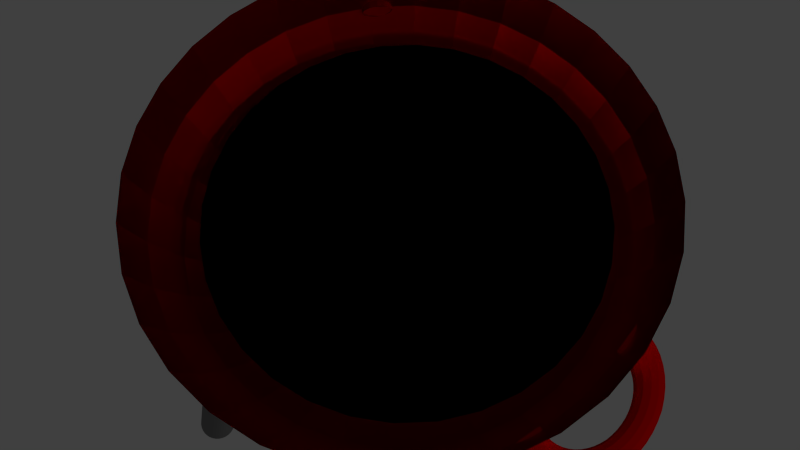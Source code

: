 # Source: grill.blend  (saved by Blender 2.75.0; exported with 4.5.12 LTS)
import bpy
from mathutils import Matrix  # noqa: F401  (used for matrix-valued properties, if any)

bpy.ops.wm.read_factory_settings(use_empty=True)
scene = bpy.context.scene
scene.name = 'Scene'

# ---- collections
col_collection_1 = bpy.data.collections.new('Collection 1'); scene.collection.children.link(col_collection_1)

# ---- images (referenced by path relative to the original .blend; pixels are not part of the script)
import os
ASSET_DIR = os.environ.get("B2B_ASSET_DIR", "")  # directory of the original .blend (textures are referenced by path, not embedded)
HERE = os.path.dirname(os.path.abspath(__file__))  # packed textures are extracted next to this script under _unpacked/

def load_image(name, relpath, width, height, colorspace="sRGB"):
    """Load a texture the original file referenced (path relative to the .blend, or extracted next to this script)."""
    p = next((c for c in (os.path.join(HERE, relpath), os.path.join(ASSET_DIR, relpath)) if relpath and os.path.exists(c)), "")
    if p:
        img = bpy.data.images.load(p, check_existing=True)
        img.name = name
    else:  # same state as the original file: an image datablock whose file is absent (Cycles renders it pink)
        img = bpy.data.images.new(name, width, height)
        img.source = "FILE"
        img.filepath = "//" + (relpath or name)
    img.colorspace_settings.name = colorspace
    return img
img_35906435_brennende_holzkohle_hintergrund_oder_textur_lizenzfrei = load_image('35906435-Brennende-Holzkohle-Hintergrund-oder-Textur-Lizenzfrei', '35906435-Brennende-Holzkohle-Hintergrund-oder-Textur-Lizenzfreie-Bilder.jpg', 1024, 1024, 'sRGB')

# ---- materials (node trees are filled in below, after node groups)
mat_material_006 = bpy.data.materials.new('Material.006')
mat_material_006.alpha_threshold = 0.0
mat_material_006.roughness = 0.5
mat_material_007 = bpy.data.materials.new('Material.007')
mat_material_007.alpha_threshold = 0.0
mat_material_007.roughness = 0.5
mat_material_003 = bpy.data.materials.new('Material.003')
mat_material_003.alpha_threshold = 0.0
mat_material_003.diffuse_color = (0.2019, 0.2019, 0.2019, 1.0)
mat_material_003.roughness = 0.5
mat_material_002 = bpy.data.materials.new('Material.002')
mat_material_002.alpha_threshold = 0.0
mat_material_002.diffuse_color = (0.2266, 0.2266, 0.2266, 1.0)
mat_material_002.roughness = 0.5
mat_material_001 = bpy.data.materials.new('Material.001')
mat_material_001.alpha_threshold = 0.0
mat_material_001.diffuse_color = (0.8, 0.0, 0.0, 1.0)
mat_material_001.roughness = 0.5
mat_material_008 = bpy.data.materials.new('Material.008')
mat_material_008.alpha_threshold = 0.0
mat_material_008.roughness = 0.5

# ---- material node trees
mat_material_006.use_nodes = True; mat_material_006.node_tree.nodes.clear()
_N = mat_material_006.node_tree.nodes; _L = mat_material_006.node_tree.links
n0 = _N.new('ShaderNodeOutputMaterial'); n0.name = 'Material Output'; n0.location = (300, 300)
n1 = _N.new('ShaderNodeBsdfDiffuse'); n1.name = 'Diffuse BSDF'; n1.location = (10, 300)
n1.inputs[0].default_value = (0.1946, 0.0, 0.0, 1.0)
_L.new(n1.outputs[0], n0.inputs[0])
n0.is_active_output = True
mat_material_007.use_nodes = True; mat_material_007.node_tree.nodes.clear()
_N = mat_material_007.node_tree.nodes; _L = mat_material_007.node_tree.links
n0 = _N.new('ShaderNodeOutputMaterial'); n0.name = 'Material Output'; n0.location = (300, 300)
n1 = _N.new('ShaderNodeBsdfDiffuse'); n1.name = 'Diffuse BSDF'; n1.location = (10, 300)
n1.inputs[0].default_value = (0.4735, 0.0, 0.0, 1.0)
_L.new(n1.outputs[0], n0.inputs[0])
n0.is_active_output = True
mat_material_002.use_nodes = True; mat_material_002.node_tree.nodes.clear()
_N = mat_material_002.node_tree.nodes; _L = mat_material_002.node_tree.links
n0 = _N.new('ShaderNodeOutputMaterial'); n0.name = 'Material Output'; n0.location = (300, 300)
n1 = _N.new('ShaderNodeBsdfDiffuse'); n1.name = 'Diffuse BSDF'; n1.location = (10, 300)
n1.inputs[0].default_value = (0.2266, 0.2266, 0.2266, 1.0)
_L.new(n1.outputs[0], n0.inputs[0])
n0.is_active_output = True
mat_material_001.use_nodes = True; mat_material_001.node_tree.nodes.clear()
_N = mat_material_001.node_tree.nodes; _L = mat_material_001.node_tree.links
n0 = _N.new('ShaderNodeOutputMaterial'); n0.name = 'Material Output'; n0.location = (300, 300)
n1 = _N.new('ShaderNodeBsdfAnisotropic'); n1.name = 'Glossy BSDF'; n1.location = (10, 300)
n1.distribution = 'GGX'
n1.inputs[0].default_value = (0.8, 0.0, 0.0, 1.0)
n1.inputs[1].default_value = 0.3333
_L.new(n1.outputs[0], n0.inputs[0])
n0.is_active_output = True
mat_material_008.use_nodes = True; mat_material_008.node_tree.nodes.clear()
_N = mat_material_008.node_tree.nodes; _L = mat_material_008.node_tree.links
n0 = _N.new('ShaderNodeOutputMaterial'); n0.name = 'Material Output'; n0.location = (300, 300)
n1 = _N.new('ShaderNodeBsdfDiffuse'); n1.name = 'Diffuse BSDF'; n1.location = (10, 300)
n2 = _N.new('ShaderNodeTexImage'); n2.name = 'Image Texture'; n2.location = (-180, 300)
n2.width = 140
n2.image = img_35906435_brennende_holzkohle_hintergrund_oder_textur_lizenzfrei
_L.new(n1.outputs[0], n0.inputs[0])
_L.new(n2.outputs[0], n1.inputs[0])
n0.is_active_output = True

# ---- world
world_world = bpy.data.worlds.new('World'); scene.world = world_world
world_world.color = (0.05088, 0.05088, 0.05088)
world_world.use_sun_shadow = False
world_world.sun_shadow_jitter_overblur = 0.0
world_world.cycles.sampling_method = 'MANUAL'
world_world.cycles.sample_map_resolution = 256

# ---- cameras
cam_camera = bpy.data.cameras.new('Camera')
cam_camera.clip_end = 100.0
cam_camera.lens = 35.0
cam_camera.sensor_width = 32.0
cam_camera.sensor_height = 18.0
cam_camera.ortho_scale = 7.314
cam_camera.dof.focus_distance = 0.0

# ---- lights
light_lamp = bpy.data.lights.new('Lamp', 'POINT')
light_lamp.transmission_factor = 0.0
light_lamp.cutoff_distance = 30.0
light_lamp.energy = 100.0
light_lamp.shadow_buffer_clip_start = 1.001
light_lamp.shadow_soft_size = 0.1
light_lamp.shadow_maximum_resolution = 0.006
light_lamp.use_absolute_resolution = True
light_lamp.cycles.use_multiple_importance_sampling = False

# ---- meshes
me_torus_005 = bpy.data.meshes.new('Torus.005')
me_torus_005.from_pydata([(0.5168, 1.117, 0.007604), (0.5027, 1.086, 0.1324), (0.4644, 1.002, 0.2233), (0.4123, 0.8883, 0.2561), (0.3602, 0.7748, 0.2218), (0.3222, 0.6922, 0.1297), (0.3084, 0.6626, 0.004509), (0.3225, 0.6938, -0.1203), (0.3608, 0.7775, -0.2112), (0.4129, 0.8914, -0.2439), (0.465, 1.005, -0.2097), (0.503, 1.087, -0.1176), (0.364, 1.175, 0.007781), (0.354, 1.143, 0.1326), (0.3269, 1.055, 0.2235), (0.2901, 0.9349, 0.2562), (0.2533, 0.8156, 0.2219), (0.2264, 0.7288, 0.1298), (0.2167, 0.6975, 0.004615), (0.2268, 0.7303, -0.1202), (0.2538, 0.8183, -0.2111), (0.2907, 0.938, -0.2438), (0.3275, 1.057, -0.2095), (0.3543, 1.144, -0.1174), (0.2049, 1.213, 0.007822), (0.1992, 1.179, 0.1326), (0.1838, 1.089, 0.2235), (0.1628, 0.9652, 0.2562), (0.1419, 0.8421, 0.2219), (0.1267, 0.7525, 0.1299), (0.1213, 0.7202, 0.00464), (0.1271, 0.754, -0.1201), (0.1425, 0.8448, -0.2111), (0.1634, 0.9683, -0.2438), (0.1843, 1.091, -0.2095), (0.1995, 1.181, -0.1174), (0.0423, 1.23, 0.007727), (0.0409, 1.196, 0.1325), (0.03738, 1.104, 0.2234), (0.0327, 0.9786, 0.2562), (0.02809, 0.8539, 0.2219), (0.0248, 0.763, 0.1298), (0.02371, 0.7303, 0.004583), (0.0251, 0.7645, -0.1202), (0.02862, 0.8566, -0.2111), (0.03331, 0.9817, -0.2438), (0.03792, 1.106, -0.2096), (0.04121, 1.197, -0.1175), (-0.1211, 1.225, 0.007498), (-0.1182, 1.191, 0.1323), (-0.1097, 1.1, 0.2232), (-0.09806, 0.9749, 0.256), (-0.08632, 0.8506, 0.2217), (-0.07765, 0.7601, 0.1296), (-0.07436, 0.7275, 0.004446), (-0.07734, 0.7617, -0.1203), (-0.08579, 0.8533, -0.2113), (-0.09745, 0.978, -0.244), (-0.1092, 1.102, -0.2098), (-0.1179, 1.193, -0.1177), (-0.2826, 1.199, 0.007138), (-0.2753, 1.166, 0.1319), (-0.255, 1.076, 0.2229), (-0.2272, 0.9541, 0.2557), (-0.1993, 0.8325, 0.2215), (-0.1788, 0.7439, 0.1294), (-0.1712, 0.712, 0.00423), (-0.1785, 0.7454, -0.1206), (-0.1988, 0.8352, -0.2115), (-0.2266, 0.9573, -0.2443), (-0.2545, 1.079, -0.2101), (-0.275, 1.168, -0.1181), (-0.4393, 1.153, 0.006654), (-0.4278, 1.12, 0.1315), (-0.396, 1.034, 0.2225), (-0.3526, 0.9167, 0.2553), (-0.309, 0.7998, 0.2211), (-0.277, 0.7145, 0.1291), (-0.2652, 0.6839, 0.003939), (-0.2767, 0.7161, -0.1209), (-0.3085, 0.8025, -0.2119), (-0.3519, 0.9198, -0.2447), (-0.3955, 1.037, -0.2105), (-0.4275, 1.122, -0.1185), (-0.5885, 1.086, 0.006054), (-0.573, 1.055, 0.1309), (-0.5303, 0.974, 0.2219), (-0.4719, 0.8633, 0.2548), (-0.4135, 0.753, 0.2207), (-0.3706, 0.6727, 0.1287), (-0.3548, 0.6438, 0.003579), (-0.3703, 0.6742, -0.1213), (-0.4129, 0.7557, -0.2123), (-0.4713, 0.8664, -0.2452), (-0.5298, 0.9767, -0.2111), (-0.5727, 1.057, -0.1191), (-0.7277, 1.0, 0.005347), (-0.7085, 0.972, 0.1302), (-0.6556, 0.8968, 0.2213), (-0.5833, 0.7947, 0.2542), (-0.5109, 0.693, 0.2202), (-0.4579, 0.6189, 0.1283), (-0.4383, 0.5924, 0.003155), (-0.4575, 0.6205, -0.1217), (-0.5104, 0.6957, -0.2128), (-0.5827, 0.7978, -0.2457), (-0.6551, 0.8995, -0.2117), (-0.7082, 0.9736, -0.1198), (-0.8546, 0.897, 0.004547), (-0.832, 0.8716, 0.1294), (-0.7698, 0.804, 0.2206), (-0.6848, 0.7122, 0.2536), (-0.5997, 0.6208, 0.2196), (-0.5374, 0.5543, 0.1278), (-0.5144, 0.5305, 0.002675), (-0.5371, 0.5558, -0.1222), (-0.5992, 0.6235, -0.2134), (-0.6842, 0.7153, -0.2464), (-0.7693, 0.8067, -0.2124), (-0.8316, 0.8732, -0.1206), (-0.9669, 0.7781, 0.003667), (-0.9413, 0.756, 0.1286), (-0.8709, 0.697, 0.2198), (-0.7747, 0.6171, 0.2529), (-0.6783, 0.5376, 0.219), (-0.6078, 0.4798, 0.1272), (-0.5818, 0.4592, 0.002147), (-0.6075, 0.4814, -0.1227), (-0.6778, 0.5403, -0.214), (-0.774, 0.6202, -0.2471), (-0.8704, 0.6998, -0.2132), (-0.9409, 0.7575, -0.1214), (-1.063, 0.6457, 0.002722), (-1.035, 0.6271, 0.1276), (-0.9571, 0.5778, 0.2189), (-0.8513, 0.5111, 0.2521), (-0.7454, 0.4449, 0.2184), (-0.6678, 0.3968, 0.1267), (-0.6393, 0.3797, 0.00158), (-0.6675, 0.3983, -0.1233), (-0.7449, 0.4476, -0.2146), (-0.8507, 0.5142, -0.2478), (-0.9566, 0.5805, -0.2141), (-1.034, 0.6286, -0.1224), (-1.14, 0.5018, 0.001728), (-1.11, 0.4871, 0.1267), (-1.027, 0.4483, 0.218), (-0.9135, 0.396, 0.2514), (-0.7998, 0.3442, 0.2177), (-0.7165, 0.3066, 0.126), (-0.6859, 0.2934, 0.0009834), (-0.7162, 0.3082, -0.124), (-0.7993, 0.3469, -0.2153), (-0.9129, 0.3992, -0.2486), (-1.027, 0.4511, -0.215), (-1.11, 0.4886, -0.1233), (-1.199, 0.349, 0.000702), (-1.167, 0.3384, 0.1257), (-1.08, 0.3109, 0.2171), (-0.9601, 0.2738, 0.2505), (-0.8406, 0.2372, 0.217), (-0.7531, 0.2108, 0.1254), (-0.7209, 0.2018, 0.0003679), (-0.7528, 0.2124, -0.1246), (-0.8401, 0.2399, -0.2161), (-0.9595, 0.277, -0.2495), (-1.079, 0.3136, -0.2159), (-1.167, 0.3399, -0.1243), (-1.237, 0.19, -0.0003382), (-1.204, 0.1836, 0.1247), (-1.114, 0.1677, 0.2162), (-0.9904, 0.1466, 0.2497), (-0.8671, 0.1259, 0.2162), (-0.7768, 0.1111, 0.1247), (-0.7436, 0.1063, -0.0002562), (-0.7765, 0.1127, -0.1253), (-0.8666, 0.1286, -0.2168), (-0.9898, 0.1497, -0.2503), (-1.113, 0.1704, -0.2168), (-1.203, 0.1851, -0.1253), (-1.253, 0.02732, -0.001375), (-1.22, 0.0253, 0.1237), (-1.129, 0.02132, 0.2153), (-1.004, 0.01646, 0.2489), (-0.8788, 0.01202, 0.2155), (-0.7873, 0.009192, 0.1241), (-0.7537, 0.008727, -0.0008782), (-0.787, 0.01075, -0.1259), (-0.8783, 0.01473, -0.2175), (-1.003, 0.01959, -0.2511), (-1.128, 0.02403, -0.2178), (-1.22, 0.02686, -0.1263), (-1.249, -0.1361, -0.00239), (-1.216, -0.1338, 0.1227), (-1.125, -0.1258, 0.2143), (-1.0, -0.1143, 0.2481), (-0.8756, -0.1024, 0.2148), (-0.7844, -0.09325, 0.1234), (-0.7509, -0.08934, -0.001487), (-0.7841, -0.09169, -0.1265), (-0.8751, -0.09968, -0.2182), (-0.9995, -0.1112, -0.2519), (-1.124, -0.1231, -0.2187), (-1.215, -0.1322, -0.1273), (-1.223, -0.2976, -0.003367), (-1.19, -0.2909, 0.1217), (-1.101, -0.2711, 0.2135), (-0.9794, -0.2434, 0.2473), (-0.8575, -0.2154, 0.2141), (-0.7682, -0.1944, 0.1228), (-0.7353, -0.1862, -0.002074), (-0.7678, -0.1929, -0.1272), (-0.8569, -0.2127, -0.2189), (-0.9788, -0.2403, -0.2527), (-1.101, -0.2684, -0.2195), (-1.19, -0.2893, -0.1283), (-1.176, -0.4542, -0.004289), (-1.145, -0.4434, 0.1208), (-1.059, -0.4121, 0.2126), (-0.942, -0.3688, 0.2465), (-0.8247, -0.3251, 0.2135), (-0.7388, -0.2926, 0.1223), (-0.7073, -0.2802, -0.002626), (-0.7385, -0.2911, -0.1277), (-0.8242, -0.3224, -0.2195), (-0.9413, -0.3657, -0.2535), (-1.059, -0.4094, -0.2204), (-1.144, -0.4418, -0.1292), (-1.109, -0.6035, -0.005139), (-1.08, -0.5886, 0.12), (-0.999, -0.5464, 0.2119), (-0.8885, -0.4882, 0.2459), (-0.778, -0.4295, 0.2129), (-0.697, -0.3862, 0.1217), (-0.6672, -0.3697, -0.003137), (-0.6967, -0.3846, -0.1283), (-0.7774, -0.4268, -0.2201), (-0.8879, -0.485, -0.2541), (-0.9984, -0.5437, -0.2211), (-1.079, -0.587, -0.13), (-1.023, -0.7427, -0.005904), (-0.9963, -0.7241, 0.1192), (-0.9218, -0.6717, 0.2112), (-0.8199, -0.5996, 0.2452), (-0.718, -0.527, 0.2123), (-0.6432, -0.4735, 0.1212), (-0.6158, -0.4533, -0.003595), (-0.6429, -0.4719, -0.1287), (-0.7174, -0.5243, -0.2207), (-0.8193, -0.5964, -0.2547), (-0.9213, -0.669, -0.2218), (-0.996, -0.7225, -0.1307), (-0.9203, -0.8695, -0.00657), (-0.8959, -0.8475, 0.1186), (-0.829, -0.7859, 0.2106), (-0.7374, -0.701, 0.2447), (-0.6457, -0.6158, 0.2119), (-0.5786, -0.553, 0.1208), (-0.5539, -0.5294, -0.003995), (-0.5783, -0.5514, -0.1292), (-0.6452, -0.6131, -0.2211), (-0.7368, -0.6979, -0.2553), (-0.8284, -0.7832, -0.2224), (-0.8956, -0.846, -0.1314), (-0.8015, -0.9819, -0.007125), (-0.7803, -0.9568, 0.1181), (-0.722, -0.8869, 0.2101), (-0.6423, -0.7909, 0.2443), (-0.5626, -0.6944, 0.2115), (-0.5041, -0.6234, 0.1205), (-0.4826, -0.5968, -0.004329), (-0.5038, -0.6218, -0.1295), (-0.562, -0.6917, -0.2215), (-0.6417, -0.7878, -0.2557), (-0.7215, -0.8842, -0.2229), (-0.78, -0.9553, -0.1319), (-0.669, -1.078, -0.007562), (-0.6513, -1.05, 0.1176), (-0.6028, -0.9732, 0.2097), (-0.5363, -0.8675, 0.2439), (-0.4698, -0.7615, 0.2112), (-0.421, -0.6834, 0.1202), (-0.4031, -0.6543, -0.00459), (-0.4207, -0.6819, -0.1298), (-0.4693, -0.7588, -0.2218), (-0.5357, -0.8644, -0.2561), (-0.6023, -0.9705, -0.2233), (-0.651, -1.049, -0.1324), (-0.5252, -1.155, -0.007871), (-0.5113, -1.126, 0.1173), (-0.4733, -1.043, 0.2094), (-0.4213, -0.9297, 0.2437), (-0.3691, -0.8159, 0.211), (-0.3309, -0.7321, 0.12), (-0.3168, -0.7009, -0.004776), (-0.3306, -0.7306, -0.13), (-0.3686, -0.8132, -0.2221), (-0.4207, -0.9266, -0.2563), (-0.4728, -1.04, -0.2236), (-0.511, -1.124, -0.1327), (-0.3724, -1.214, -0.008048), (-0.3627, -1.182, 0.1172), (-0.3358, -1.096, 0.2092), (-0.2991, -0.9763, 0.2435), (-0.2622, -0.8567, 0.2108), (-0.2351, -0.7687, 0.1199), (-0.2251, -0.7359, -0.004882), (-0.2348, -0.7671, -0.1301), (-0.2617, -0.854, -0.2222), (-0.2984, -0.9732, -0.2565), (-0.3353, -1.093, -0.2238), (-0.3624, -1.181, -0.1328), (-0.2133, -1.252, -0.008089), (-0.2079, -1.219, 0.1171), (-0.1927, -1.13, 0.2092), (-0.1718, -1.007, 0.2435), (-0.1508, -0.8832, 0.2108), (-0.1354, -0.7924, 0.1199), (-0.1297, -0.7586, -0.004907), (-0.1351, -0.7908, -0.1301), (-0.1503, -0.8805, -0.2222), (-0.1712, -1.003, -0.2565), (-0.1921, -1.127, -0.2238), (-0.2076, -1.218, -0.1329), (-0.05067, -1.268, -0.007994), (-0.04958, -1.236, 0.1172), (-0.04629, -1.145, 0.2093), (-0.04168, -1.02, 0.2436), (-0.03699, -0.8949, 0.2109), (-0.03347, -0.8029, 0.1199), (-0.03207, -0.7686, -0.00485), (-0.03317, -0.8013, -0.1301), (-0.03646, -0.8922, -0.2221), (-0.04106, -1.017, -0.2564), (-0.04575, -1.142, -0.2237), (-0.04927, -1.234, -0.1328), (9.366, -0.8539, 0.007608), (9.362, -0.821, 0.1324), (9.352, -0.7326, 0.2233), (9.339, -0.6124, 0.2561), (9.327, -0.4926, 0.2218), (9.317, -0.4053, 0.1297), (9.314, -0.3739, 0.004513), (9.318, -0.4069, -0.1203), (9.328, -0.4953, -0.2112), (9.34, -0.6155, -0.2439), (9.353, -0.7352, -0.2097), (9.363, -0.8225, -0.1176), (9.536, -0.8597, 0.007785), (9.528, -0.8266, 0.1326), (9.506, -0.7378, 0.2235), (9.476, -0.617, 0.2562), (9.446, -0.4966, 0.2219), (9.424, -0.4089, 0.1298), (9.417, -0.3774, 0.004619), (9.425, -0.4105, -0.1202), (9.447, -0.4993, -0.2111), (9.477, -0.6201, -0.2438), (9.507, -0.7404, -0.2095), (9.529, -0.8281, -0.1174), (9.702, -0.8448, 0.007826), (9.689, -0.8121, 0.1326), (9.655, -0.7244, 0.2235), (9.608, -0.6051, 0.2562), (9.562, -0.4862, 0.2219), (9.528, -0.3996, 0.1299), (9.516, -0.3685, 0.004644), (9.529, -0.4011, -0.1201), (9.563, -0.4889, -0.2111), (9.609, -0.6082, -0.2438), (9.656, -0.727, -0.2095), (9.69, -0.8137, -0.1174), (9.859, -0.8095, 0.007732), (9.842, -0.7778, 0.1325), (9.797, -0.6927, 0.2234), (9.734, -0.5769, 0.2562), (9.672, -0.4616, 0.2219), (9.627, -0.3775, 0.1298), (9.61, -0.3473, 0.004587), (9.627, -0.379, -0.1202), (9.673, -0.4642, -0.2111), (9.735, -0.58, -0.2438), (9.797, -0.6953, -0.2096), (9.843, -0.7793, -0.1175), (10.01, -0.7545, 0.007502), (9.985, -0.7243, 0.1323), (9.929, -0.6432, 0.2232), (9.852, -0.5329, 0.256), (9.775, -0.423, 0.2217), (9.719, -0.343, 0.1297), (9.698, -0.3143, 0.00445), (9.719, -0.3446, -0.1203), (9.776, -0.4257, -0.2113), (9.853, -0.5359, -0.244), (9.93, -0.6458, -0.2098), (9.986, -0.7258, -0.1177), (10.14, -0.6807, 0.007143), (10.12, -0.6524, 0.1319), (10.05, -0.5767, 0.2229), (9.959, -0.4738, 0.2557), (9.868, -0.3713, 0.2215), (9.803, -0.2967, 0.1294), (9.779, -0.27, 0.004234), (9.803, -0.2983, -0.1206), (9.869, -0.374, -0.2115), (9.96, -0.4769, -0.2443), (10.05, -0.5793, -0.2101), (10.12, -0.6539, -0.118), (10.26, -0.5892, 0.006658), (10.23, -0.5634, 0.1315), (10.16, -0.4944, 0.2225), (10.05, -0.4007, 0.2553), (9.951, -0.3073, 0.2211), (9.877, -0.2394, 0.1291), (9.85, -0.2151, 0.003943), (9.877, -0.241, -0.1209), (9.952, -0.31, -0.2119), (10.05, -0.4037, -0.2447), (10.16, -0.497, -0.2105), (10.23, -0.5649, -0.1185), (10.36, -0.4818, 0.006058), (10.33, -0.4589, 0.1309), (10.25, -0.3977, 0.2219), (10.13, -0.3147, 0.2548), (10.02, -0.2322, 0.2207), (9.94, -0.1721, 0.1287), (9.91, -0.1507, 0.003583), (9.94, -0.1736, -0.1212), (10.02, -0.2348, -0.2123), (10.13, -0.3178, -0.2452), (10.25, -0.4004, -0.2111), (10.33, -0.4604, -0.1191), (10.44, -0.3602, 0.005352), (10.41, -0.3405, 0.1302), (10.32, -0.2883, 0.2213), (10.2, -0.2175, 0.2543), (10.08, -0.147, 0.2202), (9.991, -0.09589, 0.1283), (9.959, -0.07773, 0.003159), (9.992, -0.09742, -0.1217), (10.08, -0.1497, -0.2128), (10.2, -0.2205, -0.2457), (10.32, -0.2909, -0.2117), (10.41, -0.3421, -0.1198), (10.5, -0.2266, 0.004552), (10.47, -0.2105, 0.1294), (10.37, -0.168, 0.2206), (10.25, -0.1105, 0.2536), (10.12, -0.05347, 0.2196), (10.03, -0.01211, 0.1278), (9.996, 0.002473, 0.002679), (10.03, -0.01363, -0.1222), (10.12, -0.0561, -0.2134), (10.25, -0.1136, -0.2464), (10.38, -0.1706, -0.2124), (10.47, -0.212, -0.1206), (10.54, -0.08309, 0.003672), (10.51, -0.07083, 0.1286), (10.41, -0.03886, 0.2198), (10.28, 0.004255, 0.2529), (10.15, 0.04696, 0.219), (10.05, 0.07782, 0.1273), (10.02, 0.08855, 0.002151), (10.05, 0.0763, -0.1227), (10.15, 0.04433, -0.214), (10.28, 0.001211, -0.2471), (10.41, -0.0415, -0.2132), (10.51, -0.07235, -0.1214), (10.56, 0.06772, 0.002726), (10.52, 0.07594, 0.1276), (10.43, 0.09687, 0.2189), (10.29, 0.1249, 0.2522), (10.16, 0.1525, 0.2184), (10.06, 0.1723, 0.1267), (10.03, 0.179, 0.001584), (10.07, 0.1708, -0.1233), (10.16, 0.1499, -0.2146), (10.29, 0.1219, -0.2478), (10.43, 0.09423, -0.2141), (10.52, 0.07442, -0.1223), (10.55, 0.2233, 0.001732), (10.52, 0.2273, 0.1267), (10.42, 0.2369, 0.218), (10.29, 0.2494, 0.2514), (10.16, 0.2614, 0.2177), (10.06, 0.2699, 0.126), (10.03, 0.2724, 0.0009877), (10.06, 0.2683, -0.124), (10.16, 0.2588, -0.2153), (10.29, 0.2463, -0.2486), (10.42, 0.2343, -0.215), (10.52, 0.2258, -0.1233), (10.52, 0.381, 0.0007066), (10.49, 0.3808, 0.1257), (10.39, 0.3788, 0.2171), (10.27, 0.3755, 0.2505), (10.14, 0.3718, 0.217), (10.04, 0.3687, 0.1254), (10.01, 0.367, 0.0003722), (10.04, 0.3672, -0.1246), (10.14, 0.3692, -0.216), (10.27, 0.3725, -0.2495), (10.4, 0.3762, -0.2159), (10.49, 0.3793, -0.1243), (10.47, 0.538, -0.0003336), (10.44, 0.5337, 0.1247), (10.35, 0.5202, 0.2162), (10.23, 0.5012, 0.2497), (10.1, 0.4818, 0.2162), (10.01, 0.4671, 0.1247), (9.979, 0.4612, -0.0002519), (10.01, 0.4656, -0.1253), (10.1, 0.4791, -0.2168), (10.23, 0.4981, -0.2503), (10.35, 0.5175, -0.2168), (10.44, 0.5321, -0.1253), (10.4, 0.6918, -0.00137), (10.37, 0.6833, 0.1237), (10.29, 0.6586, 0.2153), (10.17, 0.6242, 0.2489), (10.05, 0.5894, 0.2155), (9.967, 0.5635, 0.1241), (9.936, 0.5535, -0.000874), (9.968, 0.562, -0.1259), (10.05, 0.5868, -0.2175), (10.17, 0.6212, -0.2511), (10.29, 0.6559, -0.2177), (10.37, 0.6818, -0.1263), (10.31, 0.8397, -0.002386), (10.28, 0.8272, 0.1227), (10.2, 0.7917, 0.2143), (10.1, 0.7425, 0.2481), (9.989, 0.6929, 0.2148), (9.91, 0.6562, 0.1235), (9.882, 0.6422, -0.001483), (9.911, 0.6547, -0.1265), (9.99, 0.6903, -0.2182), (10.1, 0.7395, -0.2519), (10.2, 0.789, -0.2187), (10.28, 0.8257, -0.1273), (10.2, 0.9791, -0.003363), (10.18, 0.9629, 0.1217), (10.11, 0.9171, 0.2135), (10.01, 0.854, 0.2473), (9.912, 0.7905, 0.2141), (9.842, 0.7436, 0.1228), (9.816, 0.7259, -0.002069), (9.842, 0.7421, -0.1272), (9.913, 0.7879, -0.2189), (10.01, 0.851, -0.2527), (10.11, 0.9145, -0.2195), (10.18, 0.9614, -0.1283), (10.08, 1.108, -0.004284), (10.05, 1.088, 0.1208), (9.992, 1.033, 0.2126), (9.908, 0.9569, 0.2465), (9.824, 0.8805, 0.2135), (9.762, 0.8242, 0.1223), (9.74, 0.803, -0.002622), (9.763, 0.8227, -0.1277), (9.825, 0.8779, -0.2195), (9.909, 0.9539, -0.2534), (9.992, 1.03, -0.2204), (10.05, 1.087, -0.1292), (9.935, 1.223, -0.005135), (9.916, 1.201, 0.12), (9.865, 1.137, 0.2119), (9.795, 1.049, 0.2459), (9.725, 0.9614, 0.2129), (9.674, 0.8967, 0.1217), (9.656, 0.8724, -0.003133), (9.675, 0.8951, -0.1283), (9.726, 0.9588, -0.2201), (9.796, 1.046, -0.2541), (9.866, 1.134, -0.2211), (9.917, 1.199, -0.13), (9.783, 1.324, -0.005899), (9.768, 1.298, 0.1193), (9.728, 1.227, 0.2112), (9.673, 1.13, 0.2452), (9.619, 1.032, 0.2123), (9.579, 0.9597, 0.1213), (9.565, 0.9327, -0.003591), (9.579, 0.9582, -0.1287), (9.62, 1.029, -0.2207), (9.674, 1.127, -0.2547), (9.729, 1.225, -0.2218), (9.769, 1.297, -0.1307), (9.621, 1.408, -0.006565), (9.611, 1.38, 0.1186), (9.582, 1.303, 0.2106), (9.544, 1.197, 0.2447), (9.505, 1.09, 0.2119), (9.478, 1.012, 0.1208), (9.468, 0.983, -0.003991), (9.478, 1.011, -0.1292), (9.506, 1.088, -0.2211), (9.545, 1.194, -0.2553), (9.583, 1.3, -0.2224), (9.611, 1.378, -0.1314), (9.453, 1.473, -0.007121), (9.447, 1.444, 0.1181), (9.431, 1.362, 0.2101), (9.409, 1.249, 0.2443), (9.388, 1.136, 0.2115), (9.372, 1.053, 0.1205), (9.367, 1.022, -0.004325), (9.373, 1.052, -0.1295), (9.389, 1.134, -0.2215), (9.41, 1.246, -0.2557), (9.432, 1.359, -0.2229), (9.447, 1.442, -0.1319), (9.281, 1.52, -0.007558), (9.279, 1.489, 0.1176), (9.276, 1.404, 0.2097), (9.272, 1.286, 0.2439), (9.267, 1.169, 0.2112), (9.264, 1.082, 0.1202), (9.263, 1.05, -0.004586), (9.265, 1.081, -0.1298), (9.268, 1.166, -0.2218), (9.273, 1.283, -0.2561), (9.277, 1.401, -0.2233), (9.28, 1.487, -0.1324), (9.108, 1.546, -0.007867), (9.111, 1.515, 0.1173), (9.121, 1.427, 0.2094), (9.133, 1.307, 0.2437), (9.146, 1.187, 0.211), (9.156, 1.099, 0.12), (9.16, 1.066, -0.004772), (9.156, 1.097, -0.13), (9.147, 1.185, -0.222), (9.134, 1.304, -0.2563), (9.121, 1.425, -0.2236), (9.112, 1.513, -0.1327), (8.938, 1.552, -0.008044), (8.945, 1.52, 0.1172), (8.967, 1.432, 0.2092), (8.997, 1.312, 0.2435), (9.027, 1.191, 0.2108), (9.049, 1.103, 0.1199), (9.057, 1.069, -0.004878), (9.05, 1.101, -0.1301), (9.028, 1.189, -0.2222), (8.998, 1.309, -0.2565), (8.968, 1.43, -0.2238), (8.946, 1.519, -0.1328), (8.772, 1.537, -0.008085), (8.784, 1.506, 0.1171), (8.818, 1.419, 0.2092), (8.864, 1.3, 0.2435), (8.911, 1.181, 0.2108), (8.945, 1.093, 0.1199), (8.958, 1.061, -0.004903), (8.946, 1.092, -0.1301), (8.912, 1.178, -0.2222), (8.866, 1.297, -0.2565), (8.819, 1.416, -0.2238), (8.785, 1.504, -0.1329), (8.615, 1.502, -0.00799), (8.631, 1.471, 0.1172), (8.676, 1.387, 0.2093), (8.738, 1.272, 0.2436), (8.801, 1.156, 0.2109), (8.847, 1.071, 0.1199), (8.864, 1.039, -0.004846), (8.847, 1.07, -0.1301), (8.802, 1.154, -0.2221), (8.74, 1.269, -0.2564), (8.677, 1.385, -0.2237), (8.632, 1.47, -0.1328), (11.7, -1.769, 24.96), (11.8, -1.717, 24.94), (11.87, -1.652, 24.92), (11.93, -1.577, 24.91), (11.97, -1.494, 24.91), (11.99, -1.407, 24.91), (11.99, -1.319, 24.92), (11.96, -1.234, 24.95), (11.92, -1.154, 24.97), (11.85, -1.083, 25.0), (11.77, -1.024, 25.04), (11.68, -0.9784, 25.08), (11.57, -0.9484, 25.12), (11.46, -0.935, 25.16), (11.35, -0.9389, 25.2), (11.24, -0.9599, 25.23), (11.13, -0.9971, 25.26), (11.04, -1.049, 25.29), (10.97, -1.114, 25.3), (10.91, -1.189, 25.31), (10.87, -1.272, 25.32), (10.85, -1.359, 25.31), (10.85, -1.447, 25.3), (10.88, -1.532, 25.28), (10.92, -1.612, 25.25), (10.99, -1.683, 25.22), (11.07, -1.742, 25.18), (11.16, -1.788, 25.14), (11.27, -1.818, 25.1), (11.38, -1.831, 25.06), (11.49, -1.827, 25.02), (11.6, -1.806, 24.99), (8.424, -0.7932, 2.254), (8.376, -0.8655, 2.321), (8.458, -0.7124, 2.207), (8.476, -0.6263, 2.181), (8.478, -0.5381, 2.179), (8.462, -0.4513, 2.199), (8.431, -0.3693, 2.242), (8.385, -0.295, 2.305), (8.326, -0.2315, 2.386), (8.256, -0.1812, 2.482), (8.178, -0.1459, 2.59), (8.095, -0.127, 2.704), (8.01, -0.1254, 2.821), (7.926, -0.1409, 2.937), (7.847, -0.1731, 3.046), (7.775, -0.2207, 3.145), (7.714, -0.2818, 3.229), (7.665, -0.3541, 3.297), (7.631, -0.4349, 3.344), (7.613, -0.5211, 3.369), (7.612, -0.6092, 3.372), (7.627, -0.696, 3.351), (7.658, -0.778, 3.308), (7.704, -0.8523, 3.245), (7.763, -0.9158, 3.164), (7.833, -0.9661, 3.068), (7.911, -1.001, 2.961), (7.995, -1.02, 2.846), (8.08, -1.022, 2.729), (8.163, -1.006, 2.614), (8.243, -0.9742, 2.504), (8.314, -0.9267, 2.406), (1.462, -5.451, 24.96), (1.541, -5.514, 24.94), (1.634, -5.565, 24.92), (1.739, -5.601, 24.91), (1.851, -5.621, 24.91), (1.967, -5.625, 24.91), (2.08, -5.612, 24.92), (2.188, -5.582, 24.95), (2.286, -5.538, 24.97), (2.37, -5.48, 25.0), (2.437, -5.411, 25.04), (2.485, -5.333, 25.08), (2.511, -5.249, 25.12), (2.515, -5.164, 25.16), (2.496, -5.079, 25.2), (2.456, -4.998, 25.23), (2.395, -4.925, 25.26), (2.316, -4.862, 25.29), (2.222, -4.811, 25.3), (2.117, -4.775, 25.31), (2.005, -4.754, 25.32), (1.89, -4.751, 25.31), (1.776, -4.764, 25.3), (1.668, -4.793, 25.28), (1.571, -4.838, 25.25), (1.486, -4.896, 25.22), (1.419, -4.965, 25.18), (1.372, -5.043, 25.14), (1.345, -5.126, 25.1), (1.342, -5.212, 25.06), (1.36, -5.297, 25.02), (1.401, -5.378, 24.99), (2.141, -2.682, 2.245), (2.086, -2.608, 2.29), (2.212, -2.75, 2.22), (2.296, -2.81, 2.216), (2.392, -2.859, 2.234), (2.493, -2.895, 2.273), (2.598, -2.918, 2.331), (2.702, -2.925, 2.406), (2.8, -2.917, 2.495), (2.89, -2.894, 2.595), (2.967, -2.858, 2.702), (3.029, -2.808, 2.812), (3.073, -2.748, 2.92), (3.098, -2.68, 3.023), (3.102, -2.605, 3.116), (3.086, -2.528, 3.196), (3.05, -2.451, 3.26), (2.995, -2.377, 3.305), (2.924, -2.308, 3.33), (2.84, -2.248, 3.334), (2.745, -2.199, 3.316), (2.643, -2.163, 3.277), (2.538, -2.141, 3.219), (2.434, -2.133, 3.144), (2.336, -2.141, 3.055), (2.246, -2.164, 2.955), (2.169, -2.201, 2.848), (2.107, -2.25, 2.738), (2.063, -2.31, 2.63), (2.039, -2.379, 2.527), (2.034, -2.453, 2.434), (2.05, -2.53, 2.354), (1.897, 4.616, 24.96), (1.79, 4.646, 24.94), (1.677, 4.661, 24.92), (1.562, 4.658, 24.91), (1.449, 4.639, 24.91), (1.343, 4.603, 24.91), (1.249, 4.553, 24.92), (1.169, 4.491, 24.95), (1.106, 4.418, 24.97), (1.064, 4.338, 25.0), (1.043, 4.253, 25.04), (1.045, 4.167, 25.08), (1.07, 4.083, 25.12), (1.115, 4.005, 25.16), (1.181, 3.935, 25.2), (1.264, 3.876, 25.23), (1.36, 3.831, 25.26), (1.467, 3.8, 25.29), (1.581, 3.786, 25.3), (1.696, 3.789, 25.31), (1.808, 3.808, 25.32), (1.914, 3.843, 25.31), (2.009, 3.893, 25.3), (2.089, 3.956, 25.28), (2.151, 4.029, 25.25), (2.193, 4.109, 25.22), (2.214, 4.194, 25.18), (2.212, 4.28, 25.14), (2.188, 4.363, 25.1), (2.142, 4.442, 25.06), (2.077, 4.512, 25.02), (1.994, 4.57, 24.99), (2.603, 1.985, 2.26), (2.708, 1.996, 2.33), (2.498, 1.96, 2.209), (2.395, 1.922, 2.18), (2.3, 1.872, 2.174), (2.216, 1.813, 2.191), (2.145, 1.746, 2.23), (2.091, 1.674, 2.291), (2.056, 1.601, 2.37), (2.041, 1.528, 2.464), (2.046, 1.458, 2.571), (2.072, 1.395, 2.685), (2.118, 1.34, 2.803), (2.181, 1.296, 2.92), (2.26, 1.264, 3.031), (2.35, 1.247, 3.132), (2.45, 1.243, 3.22), (2.554, 1.254, 3.291), (2.66, 1.279, 3.341), (2.762, 1.317, 3.37), (2.857, 1.366, 3.376), (2.942, 1.426, 3.359), (3.012, 1.493, 3.32), (3.066, 1.564, 3.26), (3.101, 1.638, 3.18), (3.117, 1.711, 3.086), (3.111, 1.781, 2.979), (3.085, 1.844, 2.865), (3.039, 1.899, 2.747), (2.976, 1.943, 2.63), (2.898, 1.974, 2.519), (2.807, 1.992, 2.418), (0.08161, -2.024, -1.459), (0.3469, -1.934, -0.01628), (0.7777, -1.787, 1.313), (1.357, -1.59, 2.479), (2.064, -1.349, 3.435), (2.87, -1.075, 4.146), (3.745, -0.7775, 4.583), (-0.2277, -1.312, -1.459), (0.05555, -1.263, -0.01628), (0.5155, -1.184, 1.313), (1.134, -1.077, 2.479), (1.889, -0.9462, 3.435), (2.749, -0.7974, 4.146), (3.683, -0.636, 4.583), (-0.3494, -0.5682, -1.459), (-0.05909, -0.5624, -0.01628), (0.4123, -0.5529, 1.313), (1.047, -0.5402, 2.479), (1.82, -0.5247, 3.435), (2.702, -0.5071, 4.146), (3.659, -0.4879, 4.583), (-0.2788, 0.1798, -1.459), (0.007391, 0.1422, -0.01628), (0.4722, 0.08114, 1.313), (1.098, -0.001001, 2.479), (1.86, -0.1011, 3.435), (2.729, -0.2153, 4.146), (3.673, -0.3392, 4.583), (-0.01867, 0.9028, -1.459), (0.2524, 0.8232, -0.01628), (0.6927, 0.6941, 1.313), (1.285, 0.5203, 2.479), (2.007, 0.3085, 3.435), (2.831, 0.06683, 4.146), (3.725, -0.1954, 4.583), (0.421, 1.573, -1.459), (0.6666, 1.455, -0.01628), (1.065, 1.262, 1.313), (1.602, 1.004, 2.479), (2.256, 0.6882, 3.435), (3.002, 0.3284, 4.146), (3.812, -0.06202, 4.583), (1.023, 2.165, -1.459), (1.234, 2.012, -0.01628), (1.576, 1.764, 1.313), (2.037, 1.43, 2.479), (2.597, 1.023, 3.435), (3.237, 0.5593, 4.146), (3.932, 0.05572, 4.583), (1.765, 2.656, -1.459), (1.933, 2.475, -0.01628), (2.205, 2.18, 1.313), (2.571, 1.784, 2.479), (3.018, 1.301, 3.435), (3.527, 0.7508, 4.146), (4.079, 0.1533, 4.583), (2.618, 3.026, -1.459), (2.736, 2.824, -0.01628), (2.928, 2.494, 1.313), (3.186, 2.051, 2.479), (3.501, 1.511, 3.435), (3.86, 0.8954, 4.146), (4.249, 0.2271, 4.583), (3.549, 3.263, -1.459), (3.613, 3.046, -0.01628), (3.718, 2.695, 1.313), (3.858, 2.222, 2.479), (4.028, 1.645, 3.435), (4.223, 0.9877, 4.146), (4.434, 0.2741, 4.583), (4.523, 3.356, -1.459), (4.531, 3.134, -0.01628), (4.543, 2.774, 1.313), (4.56, 2.289, 2.479), (4.58, 1.698, 3.435), (4.603, 1.024, 4.146), (4.628, 0.2926, 4.583), (5.502, 3.302, -1.459), (5.452, 3.083, -0.01627), (5.373, 2.728, 1.313), (5.265, 2.25, 2.479), (5.134, 1.667, 3.435), (4.985, 1.003, 4.146), (4.823, 0.2819, 4.583), (6.448, 3.103, -1.459), (6.344, 2.896, -0.01627), (6.175, 2.559, 1.313), (5.947, 2.107, 2.479), (5.67, 1.555, 3.435), (5.354, 0.9253, 4.146), (5.011, 0.2423, 4.583), (7.325, 2.767, -1.459), (7.17, 2.579, -0.01627), (6.918, 2.275, 1.313), (6.58, 1.864, 2.479), (6.167, 1.364, 3.435), (5.696, 0.7942, 4.146), (5.185, 0.1755, 4.583), (8.099, 2.307, -1.459), (7.899, 2.146, -0.01627), (7.575, 1.884, 1.313), (7.138, 1.532, 2.479), (6.606, 1.104, 3.435), (5.998, 0.6146, 4.146), (5.339, 0.08389, 4.583), (8.741, 1.74, -1.459), (8.504, 1.612, -0.01627), (8.119, 1.404, 1.313), (7.601, 1.124, 2.479), (6.969, 0.7825, 3.435), (6.249, 0.3934, 4.146), (5.467, -0.0289, 4.583), (9.226, 1.088, -1.459), (8.961, 0.9975, -0.01627), (8.53, 0.8509, 1.313), (7.951, 0.6537, 2.479), (7.244, 0.4133, 3.435), (6.438, 0.139, 4.146), (5.564, -0.1586, 4.583), (9.536, 0.3762, -1.459), (9.252, 0.3272, -0.01627), (8.793, 0.2476, 1.313), (8.174, 0.1406, 2.479), (7.419, 0.01017, 3.435), (6.559, -0.1386, 4.146), (5.625, -0.3001, 4.583), (9.657, -0.3679, -1.459), (9.367, -0.3737, -0.01627), (8.896, -0.3831, 1.313), (8.261, -0.3958, 2.479), (7.488, -0.4113, 3.435), (6.606, -0.429, 4.146), (5.649, -0.4481, 4.583), (9.587, -1.116, -1.459), (9.301, -1.078, -0.01627), (8.836, -1.017, 1.313), (8.21, -0.9351, 2.479), (7.448, -0.835, 3.435), (6.579, -0.7208, 4.146), (5.635, -0.5969, 4.583), (9.327, -1.839, -1.459), (9.056, -1.759, -0.01627), (8.615, -1.63, 1.313), (8.023, -1.456, 2.479), (7.301, -1.245, 3.435), (6.477, -1.003, 4.146), (5.583, -0.7407, 4.583), (8.887, -2.509, -1.459), (8.641, -2.391, -0.01628), (8.243, -2.198, 1.313), (7.706, -1.94, 2.479), (7.052, -1.624, 3.435), (6.306, -1.264, 4.146), (5.496, -0.874, 4.583), (4.654, -0.468, 4.731), (8.285, -3.101, -1.459), (8.074, -2.948, -0.01627), (7.732, -2.7, 1.313), (7.272, -2.366, 2.479), (6.711, -1.96, 3.435), (6.071, -1.495, 4.146), (5.376, -0.9918, 4.583), (7.543, -3.592, -1.459), (7.375, -3.411, -0.01627), (7.103, -3.116, 1.313), (6.737, -2.72, 2.479), (6.29, -2.238, 3.435), (5.781, -1.687, 4.146), (5.229, -1.089, 4.583), (6.69, -3.962, -1.459), (6.572, -3.76, -0.01627), (6.38, -3.43, 1.313), (6.122, -2.987, 2.479), (5.807, -2.447, 3.435), (5.448, -1.831, 4.146), (5.059, -1.163, 4.583), (5.759, -4.199, -1.459), (5.695, -3.982, -0.01627), (5.59, -3.631, 1.313), (5.45, -3.158, 2.479), (5.28, -2.581, 3.435), (5.085, -1.924, 4.146), (4.874, -1.21, 4.583), (4.785, -4.292, -1.459), (4.777, -4.07, -0.01628), (4.765, -3.71, 1.313), (4.748, -3.225, 2.479), (4.728, -2.634, 3.435), (4.705, -1.96, 4.146), (4.68, -1.229, 4.583), (3.806, -4.238, -1.459), (3.856, -4.019, -0.01628), (3.935, -3.664, 1.313), (4.043, -3.186, 2.479), (4.174, -2.604, 3.435), (4.323, -1.939, 4.146), (4.485, -1.218, 4.583), (2.86, -4.039, -1.459), (2.964, -3.832, -0.01628), (3.133, -3.495, 1.313), (3.361, -3.043, 2.479), (3.638, -2.491, 3.435), (3.954, -1.861, 4.146), (4.297, -1.178, 4.583), (1.983, -3.703, -1.459), (2.138, -3.515, -0.01628), (2.39, -3.211, 1.313), (2.728, -2.8, 2.479), (3.141, -2.301, 3.435), (3.612, -1.73, 4.146), (4.123, -1.112, 4.583), (1.209, -3.243, -1.459), (1.409, -3.082, -0.01628), (1.733, -2.82, 1.313), (2.17, -2.468, 2.479), (2.702, -2.04, 3.435), (3.31, -1.551, 4.146), (3.969, -1.02, 4.583), (0.5666, -2.676, -1.459), (0.8038, -2.548, -0.01628), (1.189, -2.34, 1.313), (1.707, -2.06, 2.479), (2.339, -1.719, 3.435), (3.059, -1.329, 4.146), (3.841, -0.9072, 4.583)], [], [(0, 12, 13, 1), (1, 13, 14, 2), (2, 14, 15, 3), (3, 15, 16, 4), (4, 16, 17, 5), (5, 17, 18, 6), (6, 18, 19, 7), (7, 19, 20, 8), (8, 20, 21, 9), (9, 21, 22, 10), (10, 22, 23, 11), (11, 23, 12, 0), (12, 24, 25, 13), (13, 25, 26, 14), (14, 26, 27, 15), (15, 27, 28, 16), (16, 28, 29, 17), (17, 29, 30, 18), (18, 30, 31, 19), (19, 31, 32, 20), (20, 32, 33, 21), (21, 33, 34, 22), (22, 34, 35, 23), (23, 35, 24, 12), (24, 36, 37, 25), (25, 37, 38, 26), (26, 38, 39, 27), (27, 39, 40, 28), (28, 40, 41, 29), (29, 41, 42, 30), (30, 42, 43, 31), (31, 43, 44, 32), (32, 44, 45, 33), (33, 45, 46, 34), (34, 46, 47, 35), (35, 47, 36, 24), (36, 48, 49, 37), (37, 49, 50, 38), (38, 50, 51, 39), (39, 51, 52, 40), (40, 52, 53, 41), (41, 53, 54, 42), (42, 54, 55, 43), (43, 55, 56, 44), (44, 56, 57, 45), (45, 57, 58, 46), (46, 58, 59, 47), (47, 59, 48, 36), (48, 60, 61, 49), (49, 61, 62, 50), (50, 62, 63, 51), (51, 63, 64, 52), (52, 64, 65, 53), (53, 65, 66, 54), (54, 66, 67, 55), (55, 67, 68, 56), (56, 68, 69, 57), (57, 69, 70, 58), (58, 70, 71, 59), (59, 71, 60, 48), (60, 72, 73, 61), (61, 73, 74, 62), (62, 74, 75, 63), (63, 75, 76, 64), (64, 76, 77, 65), (65, 77, 78, 66), (66, 78, 79, 67), (67, 79, 80, 68), (68, 80, 81, 69), (69, 81, 82, 70), (70, 82, 83, 71), (71, 83, 72, 60), (72, 84, 85, 73), (73, 85, 86, 74), (74, 86, 87, 75), (75, 87, 88, 76), (76, 88, 89, 77), (77, 89, 90, 78), (78, 90, 91, 79), (79, 91, 92, 80), (80, 92, 93, 81), (81, 93, 94, 82), (82, 94, 95, 83), (83, 95, 84, 72), (84, 96, 97, 85), (85, 97, 98, 86), (86, 98, 99, 87), (87, 99, 100, 88), (88, 100, 101, 89), (89, 101, 102, 90), (90, 102, 103, 91), (91, 103, 104, 92), (92, 104, 105, 93), (93, 105, 106, 94), (94, 106, 107, 95), (95, 107, 96, 84), (96, 108, 109, 97), (97, 109, 110, 98), (98, 110, 111, 99), (99, 111, 112, 100), (100, 112, 113, 101), (101, 113, 114, 102), (102, 114, 115, 103), (103, 115, 116, 104), (104, 116, 117, 105), (105, 117, 118, 106), (106, 118, 119, 107), (107, 119, 108, 96), (108, 120, 121, 109), (109, 121, 122, 110), (110, 122, 123, 111), (111, 123, 124, 112), (112, 124, 125, 113), (113, 125, 126, 114), (114, 126, 127, 115), (115, 127, 128, 116), (116, 128, 129, 117), (117, 129, 130, 118), (118, 130, 131, 119), (119, 131, 120, 108), (120, 132, 133, 121), (121, 133, 134, 122), (122, 134, 135, 123), (123, 135, 136, 124), (124, 136, 137, 125), (125, 137, 138, 126), (126, 138, 139, 127), (127, 139, 140, 128), (128, 140, 141, 129), (129, 141, 142, 130), (130, 142, 143, 131), (131, 143, 132, 120), (132, 144, 145, 133), (133, 145, 146, 134), (134, 146, 147, 135), (135, 147, 148, 136), (136, 148, 149, 137), (137, 149, 150, 138), (138, 150, 151, 139), (139, 151, 152, 140), (140, 152, 153, 141), (141, 153, 154, 142), (142, 154, 155, 143), (143, 155, 144, 132), (144, 156, 157, 145), (145, 157, 158, 146), (146, 158, 159, 147), (147, 159, 160, 148), (148, 160, 161, 149), (149, 161, 162, 150), (150, 162, 163, 151), (151, 163, 164, 152), (152, 164, 165, 153), (153, 165, 166, 154), (154, 166, 167, 155), (155, 167, 156, 144), (156, 168, 169, 157), (157, 169, 170, 158), (158, 170, 171, 159), (159, 171, 172, 160), (160, 172, 173, 161), (161, 173, 174, 162), (162, 174, 175, 163), (163, 175, 176, 164), (164, 176, 177, 165), (165, 177, 178, 166), (166, 178, 179, 167), (167, 179, 168, 156), (168, 180, 181, 169), (169, 181, 182, 170), (170, 182, 183, 171), (171, 183, 184, 172), (172, 184, 185, 173), (173, 185, 186, 174), (174, 186, 187, 175), (175, 187, 188, 176), (176, 188, 189, 177), (177, 189, 190, 178), (178, 190, 191, 179), (179, 191, 180, 168), (180, 192, 193, 181), (181, 193, 194, 182), (182, 194, 195, 183), (183, 195, 196, 184), (184, 196, 197, 185), (185, 197, 198, 186), (186, 198, 199, 187), (187, 199, 200, 188), (188, 200, 201, 189), (189, 201, 202, 190), (190, 202, 203, 191), (191, 203, 192, 180), (192, 204, 205, 193), (193, 205, 206, 194), (194, 206, 207, 195), (195, 207, 208, 196), (196, 208, 209, 197), (197, 209, 210, 198), (198, 210, 211, 199), (199, 211, 212, 200), (200, 212, 213, 201), (201, 213, 214, 202), (202, 214, 215, 203), (203, 215, 204, 192), (204, 216, 217, 205), (205, 217, 218, 206), (206, 218, 219, 207), (207, 219, 220, 208), (208, 220, 221, 209), (209, 221, 222, 210), (210, 222, 223, 211), (211, 223, 224, 212), (212, 224, 225, 213), (213, 225, 226, 214), (214, 226, 227, 215), (215, 227, 216, 204), (216, 228, 229, 217), (217, 229, 230, 218), (218, 230, 231, 219), (219, 231, 232, 220), (220, 232, 233, 221), (221, 233, 234, 222), (222, 234, 235, 223), (223, 235, 236, 224), (224, 236, 237, 225), (225, 237, 238, 226), (226, 238, 239, 227), (227, 239, 228, 216), (228, 240, 241, 229), (229, 241, 242, 230), (230, 242, 243, 231), (231, 243, 244, 232), (232, 244, 245, 233), (233, 245, 246, 234), (234, 246, 247, 235), (235, 247, 248, 236), (236, 248, 249, 237), (237, 249, 250, 238), (238, 250, 251, 239), (239, 251, 240, 228), (240, 252, 253, 241), (241, 253, 254, 242), (242, 254, 255, 243), (243, 255, 256, 244), (244, 256, 257, 245), (245, 257, 258, 246), (246, 258, 259, 247), (247, 259, 260, 248), (248, 260, 261, 249), (249, 261, 262, 250), (250, 262, 263, 251), (251, 263, 252, 240), (252, 264, 265, 253), (253, 265, 266, 254), (254, 266, 267, 255), (255, 267, 268, 256), (256, 268, 269, 257), (257, 269, 270, 258), (258, 270, 271, 259), (259, 271, 272, 260), (260, 272, 273, 261), (261, 273, 274, 262), (262, 274, 275, 263), (263, 275, 264, 252), (264, 276, 277, 265), (265, 277, 278, 266), (266, 278, 279, 267), (267, 279, 280, 268), (268, 280, 281, 269), (269, 281, 282, 270), (270, 282, 283, 271), (271, 283, 284, 272), (272, 284, 285, 273), (273, 285, 286, 274), (274, 286, 287, 275), (275, 287, 276, 264), (276, 288, 289, 277), (277, 289, 290, 278), (278, 290, 291, 279), (279, 291, 292, 280), (280, 292, 293, 281), (281, 293, 294, 282), (282, 294, 295, 283), (283, 295, 296, 284), (284, 296, 297, 285), (285, 297, 298, 286), (286, 298, 299, 287), (287, 299, 288, 276), (288, 300, 301, 289), (289, 301, 302, 290), (290, 302, 303, 291), (291, 303, 304, 292), (292, 304, 305, 293), (293, 305, 306, 294), (294, 306, 307, 295), (295, 307, 308, 296), (296, 308, 309, 297), (297, 309, 310, 298), (298, 310, 311, 299), (299, 311, 300, 288), (300, 312, 313, 301), (301, 313, 314, 302), (302, 314, 315, 303), (303, 315, 316, 304), (304, 316, 317, 305), (305, 317, 318, 306), (306, 318, 319, 307), (307, 319, 320, 308), (308, 320, 321, 309), (309, 321, 322, 310), (310, 322, 323, 311), (311, 323, 312, 300), (312, 324, 325, 313), (313, 325, 326, 314), (314, 326, 327, 315), (315, 327, 328, 316), (316, 328, 329, 317), (317, 329, 330, 318), (318, 330, 331, 319), (319, 331, 332, 320), (320, 332, 333, 321), (321, 333, 334, 322), (322, 334, 335, 323), (323, 335, 324, 312), (336, 348, 349, 337), (337, 349, 350, 338), (338, 350, 351, 339), (339, 351, 352, 340), (340, 352, 353, 341), (341, 353, 354, 342), (342, 354, 355, 343), (343, 355, 356, 344), (344, 356, 357, 345), (345, 357, 358, 346), (346, 358, 359, 347), (347, 359, 348, 336), (348, 360, 361, 349), (349, 361, 362, 350), (350, 362, 363, 351), (351, 363, 364, 352), (352, 364, 365, 353), (353, 365, 366, 354), (354, 366, 367, 355), (355, 367, 368, 356), (356, 368, 369, 357), (357, 369, 370, 358), (358, 370, 371, 359), (359, 371, 360, 348), (360, 372, 373, 361), (361, 373, 374, 362), (362, 374, 375, 363), (363, 375, 376, 364), (364, 376, 377, 365), (365, 377, 378, 366), (366, 378, 379, 367), (367, 379, 380, 368), (368, 380, 381, 369), (369, 381, 382, 370), (370, 382, 383, 371), (371, 383, 372, 360), (372, 384, 385, 373), (373, 385, 386, 374), (374, 386, 387, 375), (375, 387, 388, 376), (376, 388, 389, 377), (377, 389, 390, 378), (378, 390, 391, 379), (379, 391, 392, 380), (380, 392, 393, 381), (381, 393, 394, 382), (382, 394, 395, 383), (383, 395, 384, 372), (384, 396, 397, 385), (385, 397, 398, 386), (386, 398, 399, 387), (387, 399, 400, 388), (388, 400, 401, 389), (389, 401, 402, 390), (390, 402, 403, 391), (391, 403, 404, 392), (392, 404, 405, 393), (393, 405, 406, 394), (394, 406, 407, 395), (395, 407, 396, 384), (396, 408, 409, 397), (397, 409, 410, 398), (398, 410, 411, 399), (399, 411, 412, 400), (400, 412, 413, 401), (401, 413, 414, 402), (402, 414, 415, 403), (403, 415, 416, 404), (404, 416, 417, 405), (405, 417, 418, 406), (406, 418, 419, 407), (407, 419, 408, 396), (408, 420, 421, 409), (409, 421, 422, 410), (410, 422, 423, 411), (411, 423, 424, 412), (412, 424, 425, 413), (413, 425, 426, 414), (414, 426, 427, 415), (415, 427, 428, 416), (416, 428, 429, 417), (417, 429, 430, 418), (418, 430, 431, 419), (419, 431, 420, 408), (420, 432, 433, 421), (421, 433, 434, 422), (422, 434, 435, 423), (423, 435, 436, 424), (424, 436, 437, 425), (425, 437, 438, 426), (426, 438, 439, 427), (427, 439, 440, 428), (428, 440, 441, 429), (429, 441, 442, 430), (430, 442, 443, 431), (431, 443, 432, 420), (432, 444, 445, 433), (433, 445, 446, 434), (434, 446, 447, 435), (435, 447, 448, 436), (436, 448, 449, 437), (437, 449, 450, 438), (438, 450, 451, 439), (439, 451, 452, 440), (440, 452, 453, 441), (441, 453, 454, 442), (442, 454, 455, 443), (443, 455, 444, 432), (444, 456, 457, 445), (445, 457, 458, 446), (446, 458, 459, 447), (447, 459, 460, 448), (448, 460, 461, 449), (449, 461, 462, 450), (450, 462, 463, 451), (451, 463, 464, 452), (452, 464, 465, 453), (453, 465, 466, 454), (454, 466, 467, 455), (455, 467, 456, 444), (456, 468, 469, 457), (457, 469, 470, 458), (458, 470, 471, 459), (459, 471, 472, 460), (460, 472, 473, 461), (461, 473, 474, 462), (462, 474, 475, 463), (463, 475, 476, 464), (464, 476, 477, 465), (465, 477, 478, 466), (466, 478, 479, 467), (467, 479, 468, 456), (468, 480, 481, 469), (469, 481, 482, 470), (470, 482, 483, 471), (471, 483, 484, 472), (472, 484, 485, 473), (473, 485, 486, 474), (474, 486, 487, 475), (475, 487, 488, 476), (476, 488, 489, 477), (477, 489, 490, 478), (478, 490, 491, 479), (479, 491, 480, 468), (480, 492, 493, 481), (481, 493, 494, 482), (482, 494, 495, 483), (483, 495, 496, 484), (484, 496, 497, 485), (485, 497, 498, 486), (486, 498, 499, 487), (487, 499, 500, 488), (488, 500, 501, 489), (489, 501, 502, 490), (490, 502, 503, 491), (491, 503, 492, 480), (492, 504, 505, 493), (493, 505, 506, 494), (494, 506, 507, 495), (495, 507, 508, 496), (496, 508, 509, 497), (497, 509, 510, 498), (498, 510, 511, 499), (499, 511, 512, 500), (500, 512, 513, 501), (501, 513, 514, 502), (502, 514, 515, 503), (503, 515, 504, 492), (504, 516, 517, 505), (505, 517, 518, 506), (506, 518, 519, 507), (507, 519, 520, 508), (508, 520, 521, 509), (509, 521, 522, 510), (510, 522, 523, 511), (511, 523, 524, 512), (512, 524, 525, 513), (513, 525, 526, 514), (514, 526, 527, 515), (515, 527, 516, 504), (516, 528, 529, 517), (517, 529, 530, 518), (518, 530, 531, 519), (519, 531, 532, 520), (520, 532, 533, 521), (521, 533, 534, 522), (522, 534, 535, 523), (523, 535, 536, 524), (524, 536, 537, 525), (525, 537, 538, 526), (526, 538, 539, 527), (527, 539, 528, 516), (528, 540, 541, 529), (529, 541, 542, 530), (530, 542, 543, 531), (531, 543, 544, 532), (532, 544, 545, 533), (533, 545, 546, 534), (534, 546, 547, 535), (535, 547, 548, 536), (536, 548, 549, 537), (537, 549, 550, 538), (538, 550, 551, 539), (539, 551, 540, 528), (540, 552, 553, 541), (541, 553, 554, 542), (542, 554, 555, 543), (543, 555, 556, 544), (544, 556, 557, 545), (545, 557, 558, 546), (546, 558, 559, 547), (547, 559, 560, 548), (548, 560, 561, 549), (549, 561, 562, 550), (550, 562, 563, 551), (551, 563, 552, 540), (552, 564, 565, 553), (553, 565, 566, 554), (554, 566, 567, 555), (555, 567, 568, 556), (556, 568, 569, 557), (557, 569, 570, 558), (558, 570, 571, 559), (559, 571, 572, 560), (560, 572, 573, 561), (561, 573, 574, 562), (562, 574, 575, 563), (563, 575, 564, 552), (564, 576, 577, 565), (565, 577, 578, 566), (566, 578, 579, 567), (567, 579, 580, 568), (568, 580, 581, 569), (569, 581, 582, 570), (570, 582, 583, 571), (571, 583, 584, 572), (572, 584, 585, 573), (573, 585, 586, 574), (574, 586, 587, 575), (575, 587, 576, 564), (576, 588, 589, 577), (577, 589, 590, 578), (578, 590, 591, 579), (579, 591, 592, 580), (580, 592, 593, 581), (581, 593, 594, 582), (582, 594, 595, 583), (583, 595, 596, 584), (584, 596, 597, 585), (585, 597, 598, 586), (586, 598, 599, 587), (587, 599, 588, 576), (588, 600, 601, 589), (589, 601, 602, 590), (590, 602, 603, 591), (591, 603, 604, 592), (592, 604, 605, 593), (593, 605, 606, 594), (594, 606, 607, 595), (595, 607, 608, 596), (596, 608, 609, 597), (597, 609, 610, 598), (598, 610, 611, 599), (599, 611, 600, 588), (600, 612, 613, 601), (601, 613, 614, 602), (602, 614, 615, 603), (603, 615, 616, 604), (604, 616, 617, 605), (605, 617, 618, 606), (606, 618, 619, 607), (607, 619, 620, 608), (608, 620, 621, 609), (609, 621, 622, 610), (610, 622, 623, 611), (611, 623, 612, 600), (612, 624, 625, 613), (613, 625, 626, 614), (614, 626, 627, 615), (615, 627, 628, 616), (616, 628, 629, 617), (617, 629, 630, 618), (618, 630, 631, 619), (619, 631, 632, 620), (620, 632, 633, 621), (621, 633, 634, 622), (622, 634, 635, 623), (623, 635, 624, 612), (624, 636, 637, 625), (625, 637, 638, 626), (626, 638, 639, 627), (627, 639, 640, 628), (628, 640, 641, 629), (629, 641, 642, 630), (630, 642, 643, 631), (631, 643, 644, 632), (632, 644, 645, 633), (633, 645, 646, 634), (634, 646, 647, 635), (635, 647, 636, 624), (636, 648, 649, 637), (637, 649, 650, 638), (638, 650, 651, 639), (639, 651, 652, 640), (640, 652, 653, 641), (641, 653, 654, 642), (642, 654, 655, 643), (643, 655, 656, 644), (644, 656, 657, 645), (645, 657, 658, 646), (646, 658, 659, 647), (647, 659, 648, 636), (648, 660, 661, 649), (649, 661, 662, 650), (650, 662, 663, 651), (651, 663, 664, 652), (652, 664, 665, 653), (653, 665, 666, 654), (654, 666, 667, 655), (655, 667, 668, 656), (656, 668, 669, 657), (657, 669, 670, 658), (658, 670, 671, 659), (659, 671, 660, 648), (673, 672, 703, 702, 701, 700, 699, 698, 697, 696, 695, 694, 693, 692, 691, 690, 689, 688, 687, 686, 685, 684, 683, 682, 681, 680, 679, 678, 677, 676, 675, 674), (704, 706, 707, 708, 709, 710, 711, 712, 713, 714, 715, 716, 717, 718, 719, 720, 721, 722, 723, 724, 725, 726, 727, 728, 729, 730, 731, 732, 733, 734, 735, 705), (676, 677, 709, 708), (703, 672, 705, 735), (690, 691, 723, 722), (677, 678, 710, 709), (691, 692, 724, 723), (678, 679, 711, 710), (692, 693, 725, 724), (679, 680, 712, 711), (693, 694, 726, 725), (680, 681, 713, 712), (694, 695, 727, 726), (681, 682, 714, 713), (695, 696, 728, 727), (682, 683, 715, 714), (696, 697, 729, 728), (683, 684, 716, 715), (697, 698, 730, 729), (684, 685, 717, 716), (698, 699, 731, 730), (685, 686, 718, 717), (672, 673, 704, 705), (699, 700, 732, 731), (686, 687, 719, 718), (673, 674, 706, 704), (700, 701, 733, 732), (687, 688, 720, 719), (674, 675, 707, 706), (701, 702, 734, 733), (688, 689, 721, 720), (675, 676, 708, 707), (702, 703, 735, 734), (689, 690, 722, 721), (737, 736, 767, 766, 765, 764, 763, 762, 761, 760, 759, 758, 757, 756, 755, 754, 753, 752, 751, 750, 749, 748, 747, 746, 745, 744, 743, 742, 741, 740, 739, 738), (768, 770, 771, 772, 773, 774, 775, 776, 777, 778, 779, 780, 781, 782, 783, 784, 785, 786, 787, 788, 789, 790, 791, 792, 793, 794, 795, 796, 797, 798, 799, 769), (740, 741, 773, 772), (767, 736, 769, 799), (754, 755, 787, 786), (741, 742, 774, 773), (755, 756, 788, 787), (742, 743, 775, 774), (756, 757, 789, 788), (743, 744, 776, 775), (757, 758, 790, 789), (744, 745, 777, 776), (758, 759, 791, 790), (745, 746, 778, 777), (759, 760, 792, 791), (746, 747, 779, 778), (760, 761, 793, 792), (747, 748, 780, 779), (761, 762, 794, 793), (748, 749, 781, 780), (762, 763, 795, 794), (749, 750, 782, 781), (736, 737, 768, 769), (763, 764, 796, 795), (750, 751, 783, 782), (737, 738, 770, 768), (764, 765, 797, 796), (751, 752, 784, 783), (738, 739, 771, 770), (765, 766, 798, 797), (752, 753, 785, 784), (739, 740, 772, 771), (766, 767, 799, 798), (753, 754, 786, 785), (801, 800, 831, 830, 829, 828, 827, 826, 825, 824, 823, 822, 821, 820, 819, 818, 817, 816, 815, 814, 813, 812, 811, 810, 809, 808, 807, 806, 805, 804, 803, 802), (832, 834, 835, 836, 837, 838, 839, 840, 841, 842, 843, 844, 845, 846, 847, 848, 849, 850, 851, 852, 853, 854, 855, 856, 857, 858, 859, 860, 861, 862, 863, 833), (804, 805, 837, 836), (831, 800, 833, 863), (818, 819, 851, 850), (805, 806, 838, 837), (819, 820, 852, 851), (806, 807, 839, 838), (820, 821, 853, 852), (807, 808, 840, 839), (821, 822, 854, 853), (808, 809, 841, 840), (822, 823, 855, 854), (809, 810, 842, 841), (823, 824, 856, 855), (810, 811, 843, 842), (824, 825, 857, 856), (811, 812, 844, 843), (825, 826, 858, 857), (812, 813, 845, 844), (826, 827, 859, 858), (813, 814, 846, 845), (800, 801, 832, 833), (827, 828, 860, 859), (814, 815, 847, 846), (801, 802, 834, 832), (828, 829, 861, 860), (815, 816, 848, 847), (802, 803, 835, 834), (829, 830, 862, 861), (816, 817, 849, 848), (803, 804, 836, 835), (830, 831, 863, 862), (817, 818, 850, 849), (868, 867, 874, 875), (869, 868, 875, 876), (870, 869, 876, 877), (865, 864, 871, 872), (866, 865, 872, 873), (867, 866, 873, 874), (874, 873, 880, 881), (875, 874, 881, 882), (876, 875, 882, 883), (877, 876, 883, 884), (872, 871, 878, 879), (873, 872, 879, 880), (879, 878, 885, 886), (880, 879, 886, 887), (881, 880, 887, 888), (882, 881, 888, 889), (883, 882, 889, 890), (884, 883, 890, 891), (889, 888, 895, 896), (890, 889, 896, 897), (891, 890, 897, 898), (886, 885, 892, 893), (887, 886, 893, 894), (888, 887, 894, 895), (893, 892, 899, 900), (894, 893, 900, 901), (895, 894, 901, 902), (896, 895, 902, 903), (897, 896, 903, 904), (898, 897, 904, 905), (903, 902, 909, 910), (904, 903, 910, 911), (905, 904, 911, 912), (900, 899, 906, 907), (901, 900, 907, 908), (902, 901, 908, 909), (907, 906, 913, 914), (908, 907, 914, 915), (909, 908, 915, 916), (910, 909, 916, 917), (911, 910, 917, 918), (912, 911, 918, 919), (918, 917, 924, 925), (919, 918, 925, 926), (914, 913, 920, 921), (915, 914, 921, 922), (916, 915, 922, 923), (917, 916, 923, 924), (921, 920, 927, 928), (922, 921, 928, 929), (923, 922, 929, 930), (924, 923, 930, 931), (925, 924, 931, 932), (926, 925, 932, 933), (932, 931, 938, 939), (933, 932, 939, 940), (928, 927, 934, 935), (929, 928, 935, 936), (930, 929, 936, 937), (931, 930, 937, 938), (936, 935, 942, 943), (937, 936, 943, 944), (938, 937, 944, 945), (939, 938, 945, 946), (940, 939, 946, 947), (935, 934, 941, 942), (947, 946, 953, 954), (942, 941, 948, 949), (943, 942, 949, 950), (944, 943, 950, 951), (945, 944, 951, 952), (946, 945, 952, 953), (951, 950, 957, 958), (952, 951, 958, 959), (953, 952, 959, 960), (954, 953, 960, 961), (949, 948, 955, 956), (950, 949, 956, 957), (956, 955, 962, 963), (957, 956, 963, 964), (958, 957, 964, 965), (959, 958, 965, 966), (960, 959, 966, 967), (961, 960, 967, 968), (965, 964, 971, 972), (966, 965, 972, 973), (967, 966, 973, 974), (968, 967, 974, 975), (963, 962, 969, 970), (964, 963, 970, 971), (970, 969, 976, 977), (971, 970, 977, 978), (972, 971, 978, 979), (973, 972, 979, 980), (974, 973, 980, 981), (975, 974, 981, 982), (980, 979, 986, 987), (981, 980, 987, 988), (982, 981, 988, 989), (977, 976, 983, 984), (978, 977, 984, 985), (979, 978, 985, 986), (984, 983, 990, 991), (985, 984, 991, 992), (986, 985, 992, 993), (987, 986, 993, 994), (988, 987, 994, 995), (989, 988, 995, 996), (994, 993, 1000, 1001), (995, 994, 1001, 1002), (996, 995, 1002, 1003), (991, 990, 997, 998), (992, 991, 998, 999), (993, 992, 999, 1000), (998, 997, 1004, 1005), (999, 998, 1005, 1006), (1000, 999, 1006, 1007), (1001, 1000, 1007, 1008), (1002, 1001, 1008, 1009), (1003, 1002, 1009, 1010), (1009, 1008, 1015, 1016), (1010, 1009, 1016, 1017), (1005, 1004, 1011, 1012), (1006, 1005, 1012, 1013), (1007, 1006, 1013, 1014), (1008, 1007, 1014, 1015), (1013, 1012, 1020, 1021), (1014, 1013, 1021, 1022), (1015, 1014, 1022, 1023), (1016, 1015, 1023, 1024), (1017, 1016, 1024, 1025), (1012, 1011, 1019, 1020), (1025, 1024, 1031, 1032), (1020, 1019, 1026, 1027), (1021, 1020, 1027, 1028), (1022, 1021, 1028, 1029), (1023, 1022, 1029, 1030), (1024, 1023, 1030, 1031), (1028, 1027, 1034, 1035), (1029, 1028, 1035, 1036), (1030, 1029, 1036, 1037), (1031, 1030, 1037, 1038), (1032, 1031, 1038, 1039), (1027, 1026, 1033, 1034), (1039, 1038, 1045, 1046), (1034, 1033, 1040, 1041), (1035, 1034, 1041, 1042), (1036, 1035, 1042, 1043), (1037, 1036, 1043, 1044), (1038, 1037, 1044, 1045), (1043, 1042, 1049, 1050), (1044, 1043, 1050, 1051), (1045, 1044, 1051, 1052), (1046, 1045, 1052, 1053), (1041, 1040, 1047, 1048), (1042, 1041, 1048, 1049), (1048, 1047, 1054, 1055), (1049, 1048, 1055, 1056), (1050, 1049, 1056, 1057), (1051, 1050, 1057, 1058), (1052, 1051, 1058, 1059), (1053, 1052, 1059, 1060), (1057, 1056, 1063, 1064), (1058, 1057, 1064, 1065), (1059, 1058, 1065, 1066), (1060, 1059, 1066, 1067), (1055, 1054, 1061, 1062), (1056, 1055, 1062, 1063), (1062, 1061, 1068, 1069), (1063, 1062, 1069, 1070), (1064, 1063, 1070, 1071), (1065, 1064, 1071, 1072), (1066, 1065, 1072, 1073), (1067, 1066, 1073, 1074), (1072, 1071, 1078, 1079), (1073, 1072, 1079, 1080), (1074, 1073, 1080, 1081), (1069, 1068, 1075, 1076), (1070, 1069, 1076, 1077), (1071, 1070, 1077, 1078), (1076, 1075, 1082, 1083), (1077, 1076, 1083, 1084), (1078, 1077, 1084, 1085), (1079, 1078, 1085, 1086), (1080, 1079, 1086, 1087), (1081, 1080, 1087, 1088), (1018, 870, 877), (1018, 877, 884), (1018, 884, 891), (1018, 891, 898), (1018, 898, 905), (1018, 905, 912), (1018, 912, 919), (1018, 919, 926), (1018, 926, 933), (1018, 933, 940), (1018, 940, 947), (1018, 947, 954), (1018, 954, 961), (1018, 961, 968), (1018, 968, 975), (1018, 975, 982), (1018, 982, 989), (1018, 989, 996), (1018, 996, 1003), (1018, 1003, 1010), (1018, 1010, 1017), (1018, 1017, 1025), (1018, 1025, 1032), (1018, 1032, 1039), (1018, 1039, 1046), (1018, 1046, 1053), (1018, 1053, 1060), (1018, 1060, 1067), (1018, 1067, 1074), (1018, 1074, 1081), (1018, 1081, 1088), (1087, 1086, 868, 869), (1088, 1087, 869, 870), (1018, 1088, 870), (1083, 1082, 864, 865), (1084, 1083, 865, 866), (1085, 1084, 866, 867), (1086, 1085, 867, 868)])
me_torus_005.polygons.foreach_set('material_index', [0, 0, 0, 0, 0, 0, 0, 0, 0, 0, 0, 0, 0, 0, 0, 0, 0, 0, 0, 0, 0, 0, 0, 0, 0, 0, 0, 0, 0, 0, 0, 0, 0, 0, 0, 0, 0, 0, 0, 0, 0, 0, 0, 0, 0, 0, 0, 0, 0, 0, 0, 0, 0, 0, 0, 0, 0, 0, 0, 0, 0, 0, 0, 0, 0, 0, 0, 0, 0, 0, 0, 0, 0, 0, 0, 0, 0, 0, 0, 0, 0, 0, 0, 0, 0, 0, 0, 0, 0, 0, 0, 0, 0, 0, 0, 0, 0, 0, 0, 0, 0, 0, 0, 0, 0, 0, 0, 0, 0, 0, 0, 0, 0, 0, 0, 0, 0, 0, 0, 0, 0, 0, 0, 0, 0, 0, 0, 0, 0, 0, 0, 0, 0, 0, 0, 0, 0, 0, 0, 0, 0, 0, 0, 0, 0, 0, 0, 0, 0, 0, 0, 0, 0, 0, 0, 0, 0, 0, 0, 0, 0, 0, 0, 0, 0, 0, 0, 0, 0, 0, 0, 0, 0, 0, 0, 0, 0, 0, 0, 0, 0, 0, 0, 0, 0, 0, 0, 0, 0, 0, 0, 0, 0, 0, 0, 0, 0, 0, 0, 0, 0, 0, 0, 0, 0, 0, 0, 0, 0, 0, 0, 0, 0, 0, 0, 0, 0, 0, 0, 0, 0, 0, 0, 0, 0, 0, 0, 0, 0, 0, 0, 0, 0, 0, 0, 0, 0, 0, 0, 0, 0, 0, 0, 0, 0, 0, 0, 0, 0, 0, 0, 0, 0, 0, 0, 0, 0, 0, 0, 0, 0, 0, 0, 0, 0, 0, 0, 0, 0, 0, 0, 0, 0, 0, 0, 0, 0, 0, 0, 0, 0, 0, 0, 0, 0, 0, 0, 0, 0, 0, 0, 0, 0, 0, 0, 0, 0, 0, 0, 0, 0, 0, 0, 0, 0, 0, 0, 0, 0, 0, 0, 0, 0, 0, 0, 0, 0, 0, 0, 0, 0, 0, 0, 0, 1, 1, 1, 1, 1, 1, 1, 1, 1, 1, 1, 1, 1, 1, 1, 1, 1, 1, 1, 1, 1, 1, 1, 1, 1, 1, 1, 1, 1, 1, 1, 1, 1, 1, 1, 1, 1, 1, 1, 1, 1, 1, 1, 1, 1, 1, 1, 1, 1, 1, 1, 1, 1, 1, 1, 1, 1, 1, 1, 1, 1, 1, 1, 1, 1, 1, 1, 1, 1, 1, 1, 1, 1, 1, 1, 1, 1, 1, 1, 1, 1, 1, 1, 1, 1, 1, 1, 1, 1, 1, 1, 1, 1, 1, 1, 1, 1, 1, 1, 1, 1, 1, 1, 1, 1, 1, 1, 1, 1, 1, 1, 1, 1, 1, 1, 1, 1, 1, 1, 1, 1, 1, 1, 1, 1, 1, 1, 1, 1, 1, 1, 1, 1, 1, 1, 1, 1, 1, 1, 1, 1, 1, 1, 1, 1, 1, 1, 1, 1, 1, 1, 1, 1, 1, 1, 1, 1, 1, 1, 1, 1, 1, 1, 1, 1, 1, 1, 1, 1, 1, 1, 1, 1, 1, 1, 1, 1, 1, 1, 1, 1, 1, 1, 1, 1, 1, 1, 1, 1, 1, 1, 1, 1, 1, 1, 1, 1, 1, 1, 1, 1, 1, 1, 1, 1, 1, 1, 1, 1, 1, 1, 1, 1, 1, 1, 1, 1, 1, 1, 1, 1, 1, 1, 1, 1, 1, 1, 1, 1, 1, 1, 1, 1, 1, 1, 1, 1, 1, 1, 1, 1, 1, 1, 1, 1, 1, 1, 1, 1, 1, 1, 1, 1, 1, 1, 1, 1, 1, 1, 1, 1, 1, 1, 1, 1, 1, 1, 1, 1, 1, 1, 1, 1, 1, 1, 1, 1, 1, 1, 1, 1, 1, 1, 1, 1, 1, 1, 1, 1, 1, 1, 1, 1, 1, 1, 1, 1, 1, 1, 1, 1, 1, 1, 1, 1, 1, 1, 1, 1, 1, 1, 1, 1, 1, 1, 1, 1, 1, 1, 1, 1, 1, 1, 1, 2, 2, 2, 2, 2, 2, 2, 2, 2, 2, 2, 2, 2, 2, 2, 2, 2, 2, 2, 2, 2, 2, 2, 2, 2, 2, 2, 2, 2, 2, 2, 2, 2, 2, 3, 3, 3, 3, 3, 3, 3, 3, 3, 3, 3, 3, 3, 3, 3, 3, 3, 3, 3, 3, 3, 3, 3, 3, 3, 3, 3, 3, 3, 3, 3, 3, 3, 3, 2, 2, 2, 2, 2, 2, 2, 2, 2, 2, 2, 2, 2, 2, 2, 2, 2, 2, 2, 2, 2, 2, 2, 2, 2, 2, 2, 2, 2, 2, 2, 2, 2, 2, 4, 4, 4, 4, 4, 4, 4, 4, 4, 4, 4, 4, 4, 4, 4, 4, 4, 4, 4, 4, 4, 4, 4, 4, 4, 4, 4, 4, 4, 4, 4, 4, 4, 4, 4, 4, 4, 4, 4, 4, 4, 4, 4, 4, 4, 4, 4, 4, 4, 4, 4, 4, 4, 4, 4, 4, 4, 4, 4, 4, 4, 4, 4, 4, 4, 4, 4, 4, 4, 4, 4, 4, 4, 4, 4, 4, 4, 4, 4, 4, 4, 4, 4, 4, 4, 4, 4, 4, 4, 4, 4, 4, 4, 4, 4, 4, 4, 4, 4, 4, 4, 4, 4, 4, 4, 4, 4, 4, 4, 4, 4, 4, 4, 4, 4, 4, 4, 4, 4, 4, 4, 4, 4, 4, 4, 4, 4, 4, 4, 4, 4, 4, 4, 4, 4, 4, 4, 4, 4, 4, 4, 4, 4, 4, 4, 4, 4, 4, 4, 4, 4, 4, 4, 4, 4, 4, 4, 4, 4, 4, 4, 4, 4, 4, 4, 4, 4, 4, 4, 4, 4, 4, 4, 4, 4, 4, 4, 4, 4, 4, 4, 4, 4, 4, 4, 4, 4, 4, 4, 4, 4, 4, 4, 4, 4, 4, 4, 4, 4, 4, 4, 4, 4, 4, 4, 4, 4, 4, 4, 4, 4, 4, 4, 4, 4, 4, 4, 4, 4, 4, 4, 4, 4, 4])
me_torus_005.materials.append(mat_material_006)
me_torus_005.materials.append(mat_material_007)
me_torus_005.materials.append(mat_material_003)
me_torus_005.materials.append(mat_material_002)
me_torus_005.materials.append(mat_material_001)
me_torus_005.use_remesh_preserve_volume = False
me_torus_005.use_remesh_preserve_attributes = False
me_torus_005.use_mirror_vertex_groups = False
me_torus_005.update()
me_circle_004 = bpy.data.meshes.new('Circle.004')
me_circle_004.from_pydata([(0.004617, -0.4228, 0.3727), (0.1235, -0.4111, 0.3727), (0.2378, -0.3764, 0.3727), (0.3431, -0.3201, 0.3727), (0.4354, -0.2443, 0.3727), (0.5112, -0.152, 0.3727), (0.5675, -0.04669, 0.3727), (0.6021, 0.0676, 0.3727), (0.6139, 0.1865, 0.3727), (0.6021, 0.3053, 0.3727), (0.5675, 0.4196, 0.3727), (0.5112, 0.5249, 0.3727), (0.4354, 0.6172, 0.3727), (0.3431, 0.693, 0.3727), (0.2378, 0.7493, 0.3727), (0.1235, 0.784, 0.3727), (0.004617, 0.7957, 0.3727), (-0.1142, 0.784, 0.3727), (-0.2285, 0.7493, 0.3727), (-0.3339, 0.693, 0.3727), (-0.4262, 0.6172, 0.3727), (-0.5019, 0.5249, 0.3727), (-0.5582, 0.4196, 0.3727), (-0.5929, 0.3053, 0.3727), (-0.6046, 0.1865, 0.3727), (-0.5929, 0.0676, 0.3727), (-0.5582, -0.04669, 0.3727), (-0.5019, -0.152, 0.3727), (-0.4262, -0.2443, 0.3727), (-0.3339, -0.3201, 0.3727), (-0.2285, -0.3764, 0.3727), (-0.1142, -0.4111, 0.3727), (0.1235, -0.4111, 0.3727), (0.004617, -0.4228, 0.3727), (0.2378, -0.3764, 0.3727), (0.3431, -0.3201, 0.3727), (0.4354, -0.2443, 0.3727), (0.5112, -0.152, 0.3727), (0.5675, -0.04669, 0.3727), (0.6021, 0.0676, 0.3727), (0.6139, 0.1865, 0.3727), (0.6021, 0.3053, 0.3727), (0.5675, 0.4196, 0.3727), (0.5112, 0.5249, 0.3727), (0.4354, 0.6172, 0.3727), (0.3431, 0.693, 0.3727), (0.2378, 0.7493, 0.3727), (0.1235, 0.784, 0.3727), (0.004617, 0.7957, 0.3727), (-0.1142, 0.784, 0.3727), (-0.2285, 0.7493, 0.3727), (-0.3339, 0.693, 0.3727), (-0.4262, 0.6172, 0.3727), (-0.5019, 0.5249, 0.3727), (-0.5582, 0.4196, 0.3727), (-0.5929, 0.3053, 0.3727), (-0.6046, 0.1865, 0.3727), (-0.5929, 0.0676, 0.3727), (-0.5582, -0.04669, 0.3727), (-0.5019, -0.152, 0.3727), (-0.4262, -0.2443, 0.3727), (-0.3339, -0.3201, 0.3727), (-0.2285, -0.3764, 0.3727), (-0.1142, -0.4111, 0.3727), (0.1235, -0.4111, 0.3727), (0.004617, -0.4228, 0.3727), (0.2378, -0.3764, 0.3727), (0.3431, -0.3201, 0.3727), (0.4354, -0.2443, 0.3727), (0.5112, -0.152, 0.3727), (0.5675, -0.04669, 0.3727), (0.6021, 0.0676, 0.3727), (0.6139, 0.1865, 0.3727), (0.6021, 0.3053, 0.3727), (0.5675, 0.4196, 0.3727), (0.5112, 0.5249, 0.3727), (0.4354, 0.6172, 0.3727), (0.3431, 0.693, 0.3727), (0.2378, 0.7493, 0.3727), (0.1235, 0.784, 0.3727), (0.004617, 0.7957, 0.3727), (-0.1142, 0.784, 0.3727), (-0.2285, 0.7493, 0.3727), (-0.3339, 0.693, 0.3727), (-0.4262, 0.6172, 0.3727), (-0.5019, 0.5249, 0.3727), (-0.5582, 0.4196, 0.3727), (-0.5929, 0.3053, 0.3727), (-0.6046, 0.1865, 0.3727), (-0.5929, 0.0676, 0.3727), (-0.5582, -0.04669, 0.3727), (-0.5019, -0.152, 0.3727), (-0.4262, -0.2443, 0.3727), (-0.3339, -0.3201, 0.3727), (-0.2285, -0.3764, 0.3727), (-0.1142, -0.4111, 0.3727), (0.1235, -0.4111, 0.3727), (0.004617, -0.4228, 0.3727), (0.2378, -0.3764, 0.3727), (0.3431, -0.3201, 0.3727), (0.4354, -0.2443, 0.3727), (0.5112, -0.152, 0.3727), (0.5675, -0.04669, 0.3727), (0.6021, 0.0676, 0.3727), (0.6139, 0.1865, 0.3727), (0.6021, 0.3053, 0.3727), (0.5675, 0.4196, 0.3727), (0.5112, 0.5249, 0.3727), (0.4354, 0.6172, 0.3727), (0.3431, 0.693, 0.3727), (0.2378, 0.7493, 0.3727), (0.1235, 0.784, 0.3727), (0.004617, 0.7957, 0.3727), (-0.1142, 0.784, 0.3727), (-0.2285, 0.7493, 0.3727), (-0.3339, 0.693, 0.3727), (-0.4262, 0.6172, 0.3727), (-0.5019, 0.5249, 0.3727), (-0.5582, 0.4196, 0.3727), (-0.5929, 0.3053, 0.3727), (-0.6046, 0.1865, 0.3727), (-0.5929, 0.0676, 0.3727), (-0.5582, -0.04669, 0.3727), (-0.5019, -0.152, 0.3727), (-0.4262, -0.2443, 0.3727), (-0.3339, -0.3201, 0.3727), (-0.2285, -0.3764, 0.3727), (-0.1142, -0.4111, 0.3727)], [], [(1, 0, 31, 30, 29, 28, 27, 26, 25, 24, 23, 22, 21, 20, 19, 18, 17, 16, 15, 14, 13, 12, 11, 10, 9, 8, 7, 6, 5, 4, 3, 2), (59, 60, 92, 91), (19, 20, 52, 51), (6, 7, 39, 38), (20, 21, 53, 52), (7, 8, 40, 39), (21, 22, 54, 53), (8, 9, 41, 40), (22, 23, 55, 54), (9, 10, 42, 41), (23, 24, 56, 55), (10, 11, 43, 42), (24, 25, 57, 56), (11, 12, 44, 43), (25, 26, 58, 57), (12, 13, 45, 44), (26, 27, 59, 58), (13, 14, 46, 45), (0, 1, 32, 33), (27, 28, 60, 59), (14, 15, 47, 46), (1, 2, 34, 32), (28, 29, 61, 60), (15, 16, 48, 47), (2, 3, 35, 34), (29, 30, 62, 61), (16, 17, 49, 48), (3, 4, 36, 35), (30, 31, 63, 62), (17, 18, 50, 49), (4, 5, 37, 36), (31, 0, 33, 63), (18, 19, 51, 50), (5, 6, 38, 37), (94, 95, 127, 126), (46, 47, 79, 78), (32, 34, 66, 64), (60, 61, 93, 92), (47, 48, 80, 79), (34, 35, 67, 66), (61, 62, 94, 93), (48, 49, 81, 80), (35, 36, 68, 67), (62, 63, 95, 94), (49, 50, 82, 81), (36, 37, 69, 68), (63, 33, 65, 95), (50, 51, 83, 82), (37, 38, 70, 69), (51, 52, 84, 83), (38, 39, 71, 70), (52, 53, 85, 84), (39, 40, 72, 71), (53, 54, 86, 85), (40, 41, 73, 72), (54, 55, 87, 86), (41, 42, 74, 73), (55, 56, 88, 87), (42, 43, 75, 74), (56, 57, 89, 88), (43, 44, 76, 75), (57, 58, 90, 89), (44, 45, 77, 76), (58, 59, 91, 90), (45, 46, 78, 77), (33, 32, 64, 65), (96, 98, 99, 100, 101, 102, 103, 104, 105, 106, 107, 108, 109, 110, 111, 112, 113, 114, 115, 116, 117, 118, 119, 120, 121, 122, 123, 124, 125, 126, 127, 97), (81, 82, 114, 113), (68, 69, 101, 100), (95, 65, 97, 127), (82, 83, 115, 114), (69, 70, 102, 101), (83, 84, 116, 115), (70, 71, 103, 102), (84, 85, 117, 116), (71, 72, 104, 103), (85, 86, 118, 117), (72, 73, 105, 104), (86, 87, 119, 118), (73, 74, 106, 105), (87, 88, 120, 119), (74, 75, 107, 106), (88, 89, 121, 120), (75, 76, 108, 107), (89, 90, 122, 121), (76, 77, 109, 108), (90, 91, 123, 122), (77, 78, 110, 109), (65, 64, 96, 97), (91, 92, 124, 123), (78, 79, 111, 110), (64, 66, 98, 96), (92, 93, 125, 124), (79, 80, 112, 111), (66, 67, 99, 98), (93, 94, 126, 125), (80, 81, 113, 112), (67, 68, 100, 99)])
_uv = me_circle_004.uv_layers.new(name='UVMap')
_uv.uv.foreach_set('vector', [0.2835, 0.9081, 0.328, 0.9561, 0.3917, 0.9938, 0.4862, 1.007, 0.6143, 0.9805, 0.7629, 0.9088, 0.9043, 0.7953, 1.007, 0.6511, 1.045, 0.4915, 1.007, 0.3331, 0.9044, 0.1918, 0.7631, 0.08179, 0.6144, 0.0135, 0.4862, -0.01027, 0.3916, 0.003841, 0.3277, 0.04226, 0.2833, 0.09071, 0.2462, 0.14, 0.2099, 0.1872, 0.1738, 0.2338, 0.141, 0.2819, 0.115, 0.3331, 0.09745, 0.3874, 0.08735, 0.4433, 0.08406, 0.5, 0.08735, 0.5566, 0.09745, 0.6125, 0.115, 0.6667, 0.141, 0.718, 0.1739, 0.7659, 0.2101, 0.8123, 0.2465, 0.8592, 0.1009, 0.2201, 0.7821, -0.1567, 0.7819, 1.152, 0.1009, 0.7799, 0.1009, 0.2201, 0.7821, -0.1567, 0.7819, 1.152, 0.1009, 0.7799, 0.1009, 0.2201, 0.7821, -0.1567, 0.7819, 1.152, 0.1009, 0.7799, 0.1009, 0.2201, 0.7821, -0.1567, 0.7819, 1.152, 0.1009, 0.7799, 0.1009, 0.2201, 0.7821, -0.1567, 0.7819, 1.152, 0.1009, 0.7799, 0.1009, 0.2201, 0.7821, -0.1567, 0.7819, 1.152, 0.1009, 0.7799, 0.1009, 0.2201, 0.7821, -0.1567, 0.7819, 1.152, 0.1009, 0.7799, 0.1009, 0.2201, 0.7821, -0.1567, 0.7819, 1.152, 0.1009, 0.7799, 0.1009, 0.2201, 0.7821, -0.1567, 0.7819, 1.152, 0.1009, 0.7799, 0.1009, 0.2201, 0.7821, -0.1567, 0.7819, 1.152, 0.1009, 0.7799, 0.1009, 0.2201, 0.7821, -0.1567, 0.7819, 1.152, 0.1009, 0.7799, 0.1009, 0.2201, 0.7821, -0.1567, 0.7819, 1.152, 0.1009, 0.7799, 0.1009, 0.2201, 0.7821, -0.1567, 0.7819, 1.152, 0.1009, 0.7799, 0.1009, 0.2201, 0.7821, -0.1567, 0.7819, 1.152, 0.1009, 0.7799, 0.1009, 0.2201, 0.7821, -0.1567, 0.7819, 1.152, 0.1009, 0.7799, 0.1009, 0.2201, 0.7821, -0.1567, 0.7819, 1.152, 0.1009, 0.7799, 0.1009, 0.2201, 0.7821, -0.1567, 0.7819, 1.152, 0.1009, 0.7799, 0.1009, 0.2201, 0.7821, -0.1567, 0.7819, 1.152, 0.1009, 0.7799, 0.1009, 0.2201, 0.7821, -0.1567, 0.7819, 1.152, 0.1009, 0.7799, 0.1009, 0.2201, 0.7821, -0.1567, 0.7819, 1.152, 0.1009, 0.7799, 0.1009, 0.2201, 0.7821, -0.1567, 0.7819, 1.152, 0.1009, 0.7799, 0.1009, 0.2201, 0.7821, -0.1567, 0.7819, 1.152, 0.1009, 0.7799, 0.1009, 0.2201, 0.7821, -0.1567, 0.7819, 1.152, 0.1009, 0.7799, 0.1009, 0.2201, 0.7821, -0.1567, 0.7819, 1.152, 0.1009, 0.7799, 0.1009, 0.2201, 0.7821, -0.1567, 0.7819, 1.152, 0.1009, 0.7799, 0.1009, 0.2201, 0.7821, -0.1567, 0.7819, 1.152, 0.1009, 0.7799, 0.1009, 0.2201, 0.7821, -0.1567, 0.7819, 1.152, 0.1009, 0.7799, 0.1009, 0.2201, 0.7821, -0.1567, 0.7819, 1.152, 0.1009, 0.7799, 0.1009, 0.2201, 0.7821, -0.1567, 0.7819, 1.152, 0.1009, 0.7799, 0.1009, 0.2201, 0.7821, -0.1567, 0.7819, 1.152, 0.1009, 0.7799, 0.1009, 0.2201, 0.7821, -0.1567, 0.7819, 1.152, 0.1009, 0.7799, 0.1009, 0.2201, 0.7821, -0.1567, 0.7819, 1.152, 0.1009, 0.7799, 0.1009, 0.2201, 0.7821, -0.1567, 0.7819, 1.152, 0.1009, 0.7799, 0.1009, 0.2201, 0.7821, -0.1567, 0.7819, 1.152, 0.1009, 0.7799, 0.1009, 0.2201, 0.7821, -0.1567, 0.7819, 1.152, 0.1009, 0.7799, 0.1009, 0.2201, 0.7821, -0.1567, 0.7819, 1.152, 0.1009, 0.7799, 0.1009, 0.2201, 0.7821, -0.1567, 0.7819, 1.152, 0.1009, 0.7799, 0.1009, 0.2201, 0.7821, -0.1567, 0.7819, 1.152, 0.1009, 0.7799, 0.1009, 0.2201, 0.7821, -0.1567, 0.7819, 1.152, 0.1009, 0.7799, 0.1009, 0.2201, 0.7821, -0.1567, 0.7819, 1.152, 0.1009, 0.7799, 0.1009, 0.2201, 0.7821, -0.1567, 0.7819, 1.152, 0.1009, 0.7799, 0.1009, 0.2201, 0.7821, -0.1567, 0.7819, 1.152, 0.1009, 0.7799, 0.1009, 0.2201, 0.7821, -0.1567, 0.7819, 1.152, 0.1009, 0.7799, 0.1009, 0.2201, 0.7821, -0.1567, 0.7819, 1.152, 0.1009, 0.7799, 0.1009, 0.2201, 0.7821, -0.1567, 0.7819, 1.152, 0.1009, 0.7799, 0.1009, 0.2201, 0.7821, -0.1567, 0.7819, 1.152, 0.1009, 0.7799, 0.1009, 0.2201, 0.7821, -0.1567, 0.7819, 1.152, 0.1009, 0.7799, 0.1009, 0.2201, 0.7821, -0.1567, 0.7819, 1.152, 0.1009, 0.7799, 0.1009, 0.2201, 0.7821, -0.1567, 0.7819, 1.152, 0.1009, 0.7799, 0.1009, 0.2201, 0.7821, -0.1567, 0.7819, 1.152, 0.1009, 0.7799, 0.1009, 0.2201, 0.7821, -0.1567, 0.7819, 1.152, 0.1009, 0.7799, 0.1009, 0.2201, 0.7821, -0.1567, 0.7819, 1.152, 0.1009, 0.7799, 0.1009, 0.2201, 0.7821, -0.1567, 0.7819, 1.152, 0.1009, 0.7799, 0.1009, 0.2201, 0.7821, -0.1567, 0.7819, 1.152, 0.1009, 0.7799, 0.1009, 0.2201, 0.7821, -0.1567, 0.7819, 1.152, 0.1009, 0.7799, 0.1009, 0.2201, 0.7821, -0.1567, 0.7819, 1.152, 0.1009, 0.7799, 0.1009, 0.2201, 0.7821, -0.1567, 0.7819, 1.152, 0.1009, 0.7799, 0.1009, 0.2201, 0.7821, -0.1567, 0.7819, 1.152, 0.1009, 0.7799, 0.1009, 0.2201, 0.7821, -0.1567, 0.7819, 1.152, 0.1009, 0.7799, 0.1009, 0.2201, 0.7821, -0.1567, 0.7819, 1.152, 0.1009, 0.7799, 0.1009, 0.2201, 0.7821, -0.1567, 0.7819, 1.152, 0.1009, 0.7799, 0.1009, 0.2201, 0.7821, -0.1567, 0.7819, 1.152, 0.1009, 0.7799, 0.1009, 0.2201, 0.7821, -0.1567, 0.7819, 1.152, 0.1009, 0.7799, 0.1009, 0.2201, 0.7821, -0.1567, 0.7819, 1.152, 0.1009, 0.7799, 0.1009, 0.2201, 0.7821, -0.1567, 0.7819, 1.152, 0.1009, 0.7799, 0.2835, 0.9081, 0.328, 0.9561, 0.3917, 0.9938, 0.4862, 1.007, 0.6143, 0.9805, 0.7629, 0.9088, 0.9043, 0.7953, 1.007, 0.6511, 1.045, 0.4915, 1.007, 0.3331, 0.9044, 0.1918, 0.7631, 0.08179, 0.6144, 0.0135, 0.4862, -0.01027, 0.3916, 0.003841, 0.3277, 0.04226, 0.2833, 0.09071, 0.2462, 0.14, 0.2099, 0.1872, 0.1738, 0.2338, 0.141, 0.2819, 0.115, 0.3331, 0.09745, 0.3874, 0.08735, 0.4433, 0.08406, 0.5, 0.08735, 0.5566, 0.09745, 0.6125, 0.115, 0.6667, 0.141, 0.718, 0.1739, 0.7659, 0.2101, 0.8123, 0.2465, 0.8592, 0.1009, 0.2201, 0.7821, -0.1567, 0.7819, 1.152, 0.1009, 0.7799, 0.1009, 0.2201, 0.7821, -0.1567, 0.7819, 1.152, 0.1009, 0.7799, 0.1009, 0.2201, 0.7821, -0.1567, 0.7819, 1.152, 0.1009, 0.7799, 0.1009, 0.2201, 0.7821, -0.1567, 0.7819, 1.152, 0.1009, 0.7799, 0.1009, 0.2201, 0.7821, -0.1567, 0.7819, 1.152, 0.1009, 0.7799, 0.1009, 0.2201, 0.7821, -0.1567, 0.7819, 1.152, 0.1009, 0.7799, 0.1009, 0.2201, 0.7821, -0.1567, 0.7819, 1.152, 0.1009, 0.7799, 0.1009, 0.2201, 0.7821, -0.1567, 0.7819, 1.152, 0.1009, 0.7799, 0.1009, 0.2201, 0.7821, -0.1567, 0.7819, 1.152, 0.1009, 0.7799, 0.1009, 0.2201, 0.7821, -0.1567, 0.7819, 1.152, 0.1009, 0.7799, 0.1009, 0.2201, 0.7821, -0.1567, 0.7819, 1.152, 0.1009, 0.7799, 0.1009, 0.2201, 0.7821, -0.1567, 0.7819, 1.152, 0.1009, 0.7799, 0.1009, 0.2201, 0.7821, -0.1567, 0.7819, 1.152, 0.1009, 0.7799, 0.1009, 0.2201, 0.7821, -0.1567, 0.7819, 1.152, 0.1009, 0.7799, 0.1009, 0.2201, 0.7821, -0.1567, 0.7819, 1.152, 0.1009, 0.7799, 0.1009, 0.2201, 0.7821, -0.1567, 0.7819, 1.152, 0.1009, 0.7799, 0.1009, 0.2201, 0.7821, -0.1567, 0.7819, 1.152, 0.1009, 0.7799, 0.1009, 0.2201, 0.7821, -0.1567, 0.7819, 1.152, 0.1009, 0.7799, 0.1009, 0.2201, 0.7821, -0.1567, 0.7819, 1.152, 0.1009, 0.7799, 0.1009, 0.2201, 0.7821, -0.1567, 0.7819, 1.152, 0.1009, 0.7799, 0.1009, 0.2201, 0.7821, -0.1567, 0.7819, 1.152, 0.1009, 0.7799, 0.1009, 0.2201, 0.7821, -0.1567, 0.7819, 1.152, 0.1009, 0.7799, 0.1009, 0.2201, 0.7821, -0.1567, 0.7819, 1.152, 0.1009, 0.7799, 0.1009, 0.2201, 0.7821, -0.1567, 0.7819, 1.152, 0.1009, 0.7799, 0.1009, 0.2201, 0.7821, -0.1567, 0.7819, 1.152, 0.1009, 0.7799, 0.1009, 0.2201, 0.7821, -0.1567, 0.7819, 1.152, 0.1009, 0.7799, 0.1009, 0.2201, 0.7821, -0.1567, 0.7819, 1.152, 0.1009, 0.7799, 0.1009, 0.2201, 0.7821, -0.1567, 0.7819, 1.152, 0.1009, 0.7799, 0.1009, 0.2201, 0.7821, -0.1567, 0.7819, 1.152, 0.1009, 0.7799, 0.1009, 0.2201, 0.7821, -0.1567, 0.7819, 1.152, 0.1009, 0.7799, 0.1009, 0.2201, 0.7821, -0.1567, 0.7819, 1.152, 0.1009, 0.7799])
me_circle_004.materials.append(mat_material_008)
me_circle_004.use_remesh_preserve_volume = False
me_circle_004.use_remesh_preserve_attributes = False
me_circle_004.use_mirror_vertex_groups = False
me_circle_004.update()

# ---- objects
ob_torus_000 = bpy.data.objects.new('Torus.000', me_torus_005)
ob_circle_001 = bpy.data.objects.new('Circle.001', me_circle_004)
ob_lamp = bpy.data.objects.new('Lamp', light_lamp)
ob_camera = bpy.data.objects.new('Camera', cam_camera)

# ---- transforms, parenting, visibility, modifiers, constraints
ob_torus_000.location = (-0.7843, 0.4806, 3.265)
ob_torus_000.rotation_euler = (0.0, 0.0, 2.723)
ob_torus_000.scale = (-0.196, -0.2564, -0.13)
ob_torus_000.lineart.crease_threshold = 0.0
ob_circle_001.location = (0.0004146, -0.2105, 2.696)
ob_circle_001.scale = (1.279, 1.279, 1.279)
ob_circle_001.lineart.crease_threshold = 0.0
ob_lamp.location = (4.076, 1.005, 5.904)
ob_lamp.rotation_euler = (0.6503, 0.05522, 1.866)
ob_lamp.lock_rotations_4d = False
ob_lamp.empty_display_type = 'ARROWS'
ob_lamp.color = (0.0, 0.0, 0.0, 0.0)
ob_lamp.lineart.crease_threshold = 0.0
ob_camera.location = (0.848, -1.066, 6.17)
ob_camera.rotation_euler = (0.4211, 0.01081, 0.6502)
ob_camera.lock_rotations_4d = False
ob_camera.empty_display_type = 'ARROWS'
ob_camera.color = (0.0, 0.0, 0.0, 0.0)
ob_camera.display_type = 'WIRE'
ob_camera.lineart.crease_threshold = 0.0

# ---- collection membership
col_collection_1.objects.link(ob_torus_000)
col_collection_1.objects.link(ob_circle_001)
col_collection_1.objects.link(ob_lamp)
col_collection_1.objects.link(ob_camera)

# ---- scene / render settings (as saved in the file)
scene.camera = ob_camera
scene.frame_start = 1; scene.frame_end = 250; scene.frame_set(2)
scene.render.engine = 'CYCLES'
scene.render.resolution_percentage = 50
scene.render.dither_intensity = 0.0
scene.cycles.use_denoising = False
scene.cycles.samples = 10
scene.cycles.sampling_pattern = 'TABULATED_SOBOL'
scene.cycles.light_sampling_threshold = 0.0
scene.cycles.use_adaptive_sampling = False
scene.cycles.use_light_tree = False
scene.cycles.blur_glossy = 0.0
scene.cycles.pixel_filter_type = 'GAUSSIAN'
scene.cycles.sample_clamp_indirect = 0.0
scene.view_settings.view_transform = 'Standard'
bpy.context.view_layer.update()

